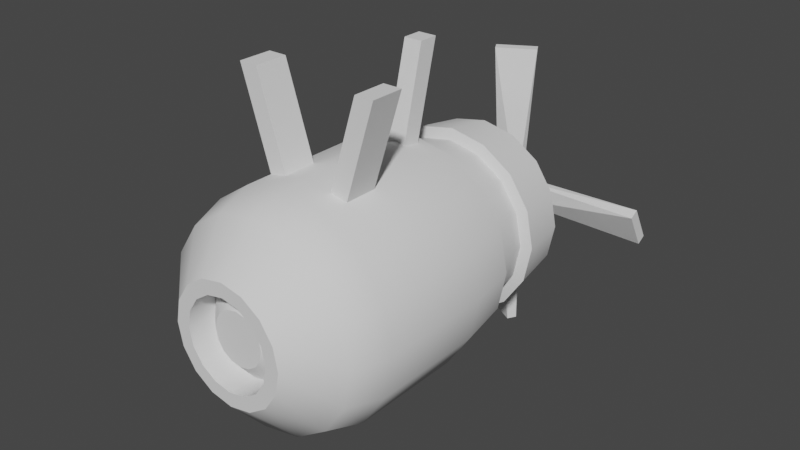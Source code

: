 # Source: engine_pod.blend  (saved by Blender 3.3.6; exported with 4.5.12 LTS)
import bpy
from mathutils import Matrix  # noqa: F401  (used for matrix-valued properties, if any)

bpy.ops.wm.read_factory_settings(use_empty=True)
scene = bpy.context.scene
scene.name = 'Scene'

# ---- collections
col_collection = bpy.data.collections.new('Collection'); scene.collection.children.link(col_collection)

# ---- node groups
ng_auto_smooth = bpy.data.node_groups.new('Auto Smooth', 'GeometryNodeTree')
_s = ng_auto_smooth.interface.new_socket(name='Geometry', in_out='OUTPUT', socket_type='NodeSocketGeometry')
_s = ng_auto_smooth.interface.new_socket(name='Geometry', in_out='INPUT', socket_type='NodeSocketGeometry')
_s = ng_auto_smooth.interface.new_socket(name='Angle', in_out='INPUT', socket_type='NodeSocketFloat')
_s.subtype = 'ANGLE'
_s.min_value = 0.0
_s.max_value = 3.142
ng_auto_smooth.is_modifier = True
_N = ng_auto_smooth.nodes; _L = ng_auto_smooth.links
n0 = _N.new('NodeGroupOutput'); n0.name = 'Group Output'; n0.location = (480, -100)
n1 = _N.new('NodeGroupInput'); n1.name = 'Group Input'; n1.location = (-420, -300)
n2 = _N.new('NodeGroupInput'); n2.name = 'Group Input.001'; n2.location = (-60, -100)
n3 = _N.new('GeometryNodeSetShadeSmooth'); n3.name = 'Set Shade Smooth'; n3.location = (120, -100)
n3.domain = 'EDGE'
n4 = _N.new('GeometryNodeSetShadeSmooth'); n4.name = 'Set Shade Smooth.001'; n4.location = (300, -100)
n5 = _N.new('GeometryNodeInputMeshEdgeAngle'); n5.name = 'Edge Angle'; n5.location = (-420, -220)
n6 = _N.new('GeometryNodeInputEdgeSmooth'); n6.name = 'Is Edge Smooth'; n6.location = (-60, -160)
n7 = _N.new('GeometryNodeInputShadeSmooth'); n7.name = 'Is Face Smooth'; n7.location = (-240, -340)
n8 = _N.new('FunctionNodeBooleanMath'); n8.name = 'Boolean Math'; n8.location = (-60, -220)
n9 = _N.new('FunctionNodeCompare'); n9.name = 'Compare'; n9.location = (-240, -180)
n9.operation = 'LESS_EQUAL'
_L.new(n5.outputs[0], n9.inputs[0])
_L.new(n4.outputs[0], n0.inputs[0])
_L.new(n1.outputs[1], n9.inputs[1])
_L.new(n9.outputs[0], n8.inputs[0])
_L.new(n7.outputs[0], n8.inputs[1])
_L.new(n2.outputs[0], n3.inputs[0])
_L.new(n6.outputs[0], n3.inputs[1])
_L.new(n3.outputs[0], n4.inputs[0])
_L.new(n8.outputs[0], n3.inputs[2])
n0.is_active_output = True

# ---- world
world_world = bpy.data.worlds.new('World'); scene.world = world_world
world_world.use_nodes = True; world_world.node_tree.nodes.clear()
_N = world_world.node_tree.nodes; _L = world_world.node_tree.links
n0 = _N.new('ShaderNodeOutputWorld'); n0.name = 'World Output'; n0.location = (300, 300)
n1 = _N.new('ShaderNodeBackground'); n1.name = 'Background'; n1.location = (10, 300)
n1.inputs[0].default_value = (0.05088, 0.05088, 0.05088, 1.0)
_L.new(n1.outputs[0], n0.inputs[0])
n0.is_active_output = True
world_world.color = (0.05088, 0.05088, 0.05088)
world_world.use_sun_shadow = False
world_world.sun_shadow_jitter_overblur = 0.0

# ---- meshes
me_circle = bpy.data.meshes.new('Circle')
me_circle.from_pydata([(7.087e-09, 0.5244, 1.035), (-0.2007, 0.4845, 1.035), (-0.3708, 0.3708, 1.035), (-0.4845, 0.2007, 1.035), (-0.5244, 3.991e-08, 1.035), (-0.4845, -0.2007, 1.035), (-0.3708, -0.3708, 1.035), (-0.2007, -0.4845, 1.035), (7.087e-09, -0.5244, 1.035), (0.2007, -0.4845, 1.035), (0.3708, -0.3708, 1.035), (0.4845, -0.2007, 1.035), (0.5244, 3.991e-08, 1.035), (0.4845, 0.2007, 1.035), (0.3708, 0.3708, 1.035), (0.2007, 0.4845, 1.035), (3.259e-09, 0.7813, -2.045), (-0.299, 0.7218, -2.045), (-0.5524, 0.5524, -2.045), (-0.7218, 0.299, -2.045), (-0.7813, -9.184e-08, -2.045), (-0.7218, -0.299, -2.045), (-0.5524, -0.5524, -2.045), (-0.299, -0.7218, -2.045), (3.259e-09, -0.7813, -2.045), (0.299, -0.7218, -2.045), (0.5524, -0.5524, -2.045), (0.7218, -0.299, -2.045), (0.7813, -9.184e-08, -2.045), (0.7218, 0.299, -2.045), (0.5524, 0.5524, -2.045), (0.299, 0.7218, -2.045), (-0.9239, -0.3827, 0.3837), (-0.9239, -0.3827, -0.6429), (-0.7071, -0.7071, -0.6429), (-0.7071, -0.7071, 0.3837), (0.9239, 0.3827, 0.3837), (0.9239, 0.3827, -0.6429), (0.7071, 0.7071, -0.6429), (0.7071, 0.7071, 0.3837), (-0.3827, -0.9239, -0.6429), (-0.3827, -0.9239, 0.3837), (0.3827, 0.9239, -0.6429), (0.3827, 0.9239, 0.3837), (0.0, -1.0, -0.6429), (0.0, -1.0, 0.3837), (0.0, 1.0, 0.3837), (0.0, 1.0, -0.6429), (-0.3827, 0.9239, -0.6429), (-0.3827, 0.9239, 0.3837), (0.3827, -0.9239, -0.6429), (0.3827, -0.9239, 0.3837), (-0.7071, 0.7071, -0.6429), (-0.7071, 0.7071, 0.3837), (0.7071, -0.7071, -0.6429), (0.7071, -0.7071, 0.3837), (-0.9239, 0.3827, -0.6429), (-0.9239, 0.3827, 0.3837), (0.9239, -0.3827, -0.6429), (0.9239, -0.3827, 0.3837), (-1.0, -2.81e-08, -0.6429), (-1.0, 1.677e-08, 0.3837), (1.0, -2.81e-08, -0.6429), (1.0, 1.677e-08, 0.3837), (-0.6318, -0.6318, 0.7092), (0.6318, 0.6318, 0.7092), (-0.3419, -0.8255, 0.7092), (0.3419, 0.8255, 0.7092), (2.191e-09, -0.8935, 0.7092), (-0.3419, 0.8255, 0.7092), (0.3419, -0.8255, 0.7092), (-0.6318, 0.6318, 0.7092), (0.6318, -0.6318, 0.7092), (-0.8255, 0.3419, 0.7092), (0.8255, -0.3419, 0.7092), (-0.8935, 3.045e-08, 0.7092), (0.8935, 3.045e-08, 0.7092), (-0.8255, -0.3419, 0.7092), (0.8255, 0.3419, 0.7092), (2.191e-09, 0.8935, 0.7092), (4.949e-09, 0.3991, 1.035), (-0.1527, 0.3688, 1.035), (-0.2822, 0.2822, 1.035), (-0.3688, 0.1527, 1.035), (-0.3991, 3.718e-08, 1.035), (-0.3688, -0.1527, 1.035), (-0.2822, -0.2822, 1.035), (-0.1527, -0.3688, 1.035), (4.949e-09, -0.3991, 1.035), (0.1527, -0.3688, 1.035), (0.2822, -0.2822, 1.035), (0.3688, -0.1527, 1.035), (0.3991, 3.718e-08, 1.035), (0.3688, 0.1527, 1.035), (0.2822, 0.2822, 1.035), (0.1527, 0.3688, 1.035), (1.509e-08, 0.2351, 0.9206), (-0.08998, 0.2172, 0.9206), (-0.1663, 0.1663, 0.9206), (-0.2172, 0.08998, 0.9206), (-0.2351, 4.562e-08, 0.9206), (-0.2172, -0.08998, 0.9206), (-0.1663, -0.1663, 0.9206), (-0.08998, -0.2172, 0.9206), (1.633e-08, -0.2351, 0.9206), (0.08998, -0.2172, 0.9206), (0.1663, -0.1663, 0.9206), (0.2172, -0.08998, 0.9206), (0.2351, 4.562e-08, 0.9206), (0.2172, 0.08998, 0.9206), (0.1663, 0.1663, 0.9206), (0.08998, 0.2172, 0.9206), (-0.1527, 0.3688, 0.7845), (1.259e-08, 0.3991, 0.7845), (-0.2822, 0.2822, 0.7845), (-0.3688, 0.1527, 0.7845), (-0.3991, 3.718e-08, 0.7845), (-0.3688, -0.1527, 0.7845), (-0.2822, -0.2822, 0.7845), (-0.1527, -0.3688, 0.7845), (1.259e-08, -0.3991, 0.7845), (0.1527, -0.3688, 0.7845), (0.2822, -0.2822, 0.7845), (0.3688, -0.1527, 0.7845), (0.3991, 3.718e-08, 0.7845), (0.3688, 0.1527, 0.7845), (0.2822, 0.2822, 0.7845), (0.1527, 0.3688, 0.7845), (7.178e-09, 0.6209, -2.045), (-0.2376, 0.5737, -2.045), (-0.4391, 0.4391, -2.045), (-0.5737, 0.2376, -2.045), (-0.6209, -9.516e-08, -2.045), (-0.5737, -0.2376, -2.045), (-0.4391, -0.4391, -2.045), (-0.2376, -0.5737, -2.045), (7.178e-09, -0.6209, -2.045), (0.2376, -0.5737, -2.045), (0.4391, -0.4391, -2.045), (0.5737, -0.2376, -2.045), (0.6209, -9.516e-08, -2.045), (0.5737, 0.2376, -2.045), (0.4391, 0.4391, -2.045), (0.2376, 0.5737, -2.045), (1.338e-08, 0.3671, -1.506), (-0.1405, 0.3391, -1.506), (-0.2595, 0.2595, -1.506), (-0.3391, 0.1405, -1.506), (-0.3671, -7.533e-08, -1.506), (-0.3391, -0.1405, -1.506), (-0.2595, -0.2595, -1.506), (-0.1405, -0.3391, -1.506), (1.338e-08, -0.3671, -1.506), (0.1405, -0.3391, -1.506), (0.2595, -0.2595, -1.506), (0.3391, -0.1405, -1.506), (0.3671, -7.533e-08, -1.506), (0.3391, 0.1405, -1.506), (0.2595, 0.2595, -1.506), (0.1405, 0.3391, -1.506), (-0.8565, -0.3548, -1.11), (-0.7892, -0.3269, -1.578), (0.8565, 0.3548, -1.11), (0.7892, 0.3269, -1.578), (1.086e-09, 0.9271, -1.11), (2.173e-09, 0.8542, -1.578), (-0.604, -0.604, -1.578), (-0.6556, -0.6556, -1.11), (0.604, 0.604, -1.578), (0.6556, 0.6556, -1.11), (-0.3269, -0.7892, -1.578), (-0.3548, -0.8565, -1.11), (0.3269, 0.7892, -1.578), (0.3548, 0.8565, -1.11), (2.173e-09, -0.8542, -1.578), (1.086e-09, -0.9271, -1.11), (-0.3269, 0.7892, -1.578), (-0.3548, 0.8565, -1.11), (0.3269, -0.7892, -1.578), (0.3548, -0.8565, -1.11), (-0.604, 0.604, -1.578), (-0.6556, 0.6556, -1.11), (0.604, -0.604, -1.578), (0.6556, -0.6556, -1.11), (-0.7892, 0.3269, -1.578), (-0.8565, 0.3548, -1.11), (0.7892, -0.3269, -1.578), (0.8565, -0.3548, -1.11), (-0.8542, -7.059e-08, -1.578), (-0.9271, -4.935e-08, -1.11), (0.8542, -7.059e-08, -1.578), (0.9271, -4.935e-08, -1.11), (-0.76, -0.3148, -1.137), (-0.7002, -0.29, -1.551), (0.76, 0.3148, -1.137), (0.7002, 0.29, -1.551), (2.014e-09, 0.8226, -1.137), (2.978e-09, 0.7579, -1.551), (-0.5359, -0.5359, -1.551), (-0.5817, -0.5817, -1.137), (0.5359, 0.5359, -1.551), (0.5817, 0.5817, -1.137), (-0.29, -0.7002, -1.551), (-0.3148, -0.76, -1.137), (0.29, 0.7002, -1.551), (0.3148, 0.76, -1.137), (2.978e-09, -0.7579, -1.551), (2.014e-09, -0.8226, -1.137), (-0.29, 0.7002, -1.551), (-0.3148, 0.76, -1.137), (0.29, -0.7002, -1.551), (0.3148, -0.76, -1.137), (-0.5359, 0.5359, -1.551), (-0.5817, 0.5817, -1.137), (0.5359, -0.5359, -1.551), (0.5817, -0.5817, -1.137), (-0.7002, 0.29, -1.551), (-0.76, 0.3148, -1.137), (0.7002, -0.29, -1.551), (0.76, -0.3148, -1.137), (-0.7579, -1.029e-07, -1.551), (-0.8226, -8.409e-08, -1.137), (0.7579, -1.029e-07, -1.551), (0.8226, -8.409e-08, -1.137)], [], [(166, 161, 21, 22), (168, 163, 29, 30), (170, 166, 22, 23), (172, 168, 30, 31), (174, 170, 23, 24), (176, 165, 16, 17), (165, 172, 31, 16), (178, 174, 24, 25), (180, 176, 17, 18), (182, 178, 25, 26), (184, 180, 18, 19), (186, 182, 26, 27), (188, 184, 19, 20), (190, 186, 27, 28), (161, 188, 20, 21), (163, 190, 28, 29), (78, 76, 63, 36), (36, 63, 62, 37), (77, 75, 61, 32), (32, 61, 60, 33), (76, 74, 59, 63), (63, 59, 58, 62), (75, 73, 57, 61), (61, 57, 56, 60), (74, 72, 55, 59), (59, 55, 54, 58), (73, 71, 53, 57), (57, 53, 52, 56), (72, 70, 51, 55), (55, 51, 50, 54), (71, 69, 49, 53), (53, 49, 48, 52), (70, 68, 45, 51), (51, 45, 44, 50), (79, 67, 43, 46), (46, 43, 42, 47), (69, 79, 46, 49), (49, 46, 47, 48), (68, 66, 41, 45), (45, 41, 40, 44), (67, 65, 39, 43), (43, 39, 38, 42), (66, 64, 35, 41), (41, 35, 34, 40), (65, 78, 36, 39), (39, 36, 37, 38), (64, 77, 32, 35), (35, 32, 33, 34), (6, 5, 77, 64), (14, 13, 78, 65), (7, 6, 64, 66), (15, 14, 65, 67), (8, 7, 66, 68), (1, 0, 79, 69), (0, 15, 67, 79), (9, 8, 68, 70), (2, 1, 69, 71), (10, 9, 70, 72), (3, 2, 71, 73), (11, 10, 72, 74), (4, 3, 73, 75), (12, 11, 74, 76), (5, 4, 75, 77), (13, 12, 76, 78), (4, 5, 85, 84), (88, 89, 121, 120), (12, 13, 93, 92), (5, 6, 86, 85), (13, 14, 94, 93), (6, 7, 87, 86), (14, 15, 95, 94), (7, 8, 88, 87), (0, 1, 81, 80), (15, 0, 80, 95), (8, 9, 89, 88), (1, 2, 82, 81), (9, 10, 90, 89), (2, 3, 83, 82), (10, 11, 91, 90), (3, 4, 84, 83), (11, 12, 92, 91), (81, 82, 114, 112), (89, 90, 122, 121), (82, 83, 115, 114), (90, 91, 123, 122), (83, 84, 116, 115), (91, 92, 124, 123), (84, 85, 117, 116), (92, 93, 125, 124), (85, 86, 118, 117), (93, 94, 126, 125), (86, 87, 119, 118), (94, 95, 127, 126), (87, 88, 120, 119), (80, 81, 112, 113), (95, 80, 113, 127), (97, 96, 113, 112), (98, 97, 112, 114), (99, 98, 114, 115), (100, 99, 115, 116), (101, 100, 116, 117), (102, 101, 117, 118), (103, 102, 118, 119), (104, 103, 119, 120), (105, 104, 120, 121), (106, 105, 121, 122), (107, 106, 122, 123), (108, 107, 123, 124), (109, 108, 124, 125), (110, 109, 125, 126), (111, 110, 126, 127), (96, 111, 127, 113), (97, 98, 99, 100, 101, 102, 103, 104, 105, 106, 107, 108, 109, 110, 111, 96), (27, 26, 138, 139), (20, 19, 131, 132), (28, 27, 139, 140), (21, 20, 132, 133), (29, 28, 140, 141), (22, 21, 133, 134), (30, 29, 141, 142), (23, 22, 134, 135), (31, 30, 142, 143), (24, 23, 135, 136), (17, 16, 128, 129), (16, 31, 143, 128), (25, 24, 136, 137), (18, 17, 129, 130), (26, 25, 137, 138), (19, 18, 130, 131), (141, 140, 156, 157), (134, 133, 149, 150), (142, 141, 157, 158), (135, 134, 150, 151), (143, 142, 158, 159), (136, 135, 151, 152), (129, 128, 144, 145), (128, 143, 159, 144), (137, 136, 152, 153), (130, 129, 145, 146), (138, 137, 153, 154), (131, 130, 146, 147), (139, 138, 154, 155), (132, 131, 147, 148), (140, 139, 155, 156), (133, 132, 148, 149), (145, 144, 159, 158, 157, 156, 155, 154, 153, 152, 151, 150, 149, 148, 147, 146), (37, 62, 191, 162), (180, 184, 216, 212), (33, 60, 189, 160), (173, 169, 201, 205), (62, 58, 187, 191), (185, 181, 213, 217), (60, 56, 185, 189), (170, 174, 206, 202), (58, 54, 183, 187), (182, 186, 218, 214), (56, 52, 181, 185), (175, 171, 203, 207), (54, 50, 179, 183), (187, 183, 215, 219), (52, 48, 177, 181), (165, 176, 208, 197), (50, 44, 175, 179), (184, 188, 220, 216), (47, 42, 173, 164), (177, 164, 196, 209), (48, 47, 164, 177), (189, 185, 217, 221), (44, 40, 171, 175), (172, 165, 197, 204), (42, 38, 169, 173), (186, 190, 222, 218), (40, 34, 167, 171), (164, 173, 205, 196), (38, 37, 162, 169), (161, 166, 198, 193), (34, 33, 160, 167), (191, 187, 219, 223), (168, 172, 204, 200), (183, 179, 211, 215), (171, 167, 199, 203), (178, 182, 214, 210), (162, 191, 223, 194), (166, 170, 202, 198), (181, 177, 209, 213), (190, 163, 195, 222), (169, 162, 194, 201), (176, 180, 212, 208), (160, 189, 221, 192), (163, 168, 200, 195), (179, 175, 207, 211), (188, 161, 193, 220), (167, 160, 192, 199), (174, 178, 210, 206)])
me_circle.polygons.foreach_set('use_smooth', [True] * 194)
_uv = me_circle.uv_layers.new(name='UVMap')
_uv.uv.foreach_set('vector', [0.0, 0.0, 0.0, 0.0, 0.0, 0.0, 0.0, 0.0, 0.0, 0.0, 0.0, 0.0, 0.0, 0.0, 0.0, 0.0, 0.0, 0.0, 0.0, 0.0, 0.0, 0.0, 0.0, 0.0, 0.0, 0.0, 0.0, 0.0, 0.0, 0.0, 0.0, 0.0, 0.0, 0.0, 0.0, 0.0, 0.0, 0.0, 0.0, 0.0, 0.0, 0.0, 0.0, 0.0, 0.0, 0.0, 0.0, 0.0, 0.0, 0.0, 0.0, 0.0, 0.0, 0.0, 0.0, 0.0, 0.0, 0.0, 0.0, 0.0, 0.0, 0.0, 0.0, 0.0, 0.0, 0.0, 0.0, 0.0, 0.0, 0.0, 0.0, 0.0, 0.0, 0.0, 0.0, 0.0, 0.0, 0.0, 0.0, 0.0, 0.0, 0.0, 0.0, 0.0, 0.0, 0.0, 0.0, 0.0, 0.0, 0.0, 0.0, 0.0, 0.0, 0.0, 0.0, 0.0, 0.0, 0.0, 0.0, 0.0, 0.0, 0.0, 0.0, 0.0, 0.0, 0.0, 0.0, 0.0, 0.0, 0.0, 0.0, 0.0, 0.0, 0.0, 0.0, 0.0, 0.0, 0.0, 0.0, 0.0, 0.0, 0.0, 0.0, 0.0, 0.0, 0.0, 0.0, 0.0, 0.0, 0.0, 0.0, 0.0, 0.0, 0.0, 0.0, 0.0, 0.0, 0.0, 0.0, 0.0, 0.0, 0.0, 0.0, 0.0, 0.0, 0.0, 0.0, 0.0, 0.0, 0.0, 0.0, 0.0, 0.0, 0.0, 0.0, 0.0, 0.0, 0.0, 0.0, 0.0, 0.0, 0.0, 0.0, 0.0, 0.0, 0.0, 0.0, 0.0, 0.0, 0.0, 0.0, 0.0, 0.0, 0.0, 0.0, 0.0, 0.0, 0.0, 0.0, 0.0, 0.0, 0.0, 0.0, 0.0, 0.0, 0.0, 0.0, 0.0, 0.0, 0.0, 0.0, 0.0, 0.0, 0.0, 0.0, 0.0, 0.0, 0.0, 0.0, 0.0, 0.0, 0.0, 0.0, 0.0, 0.0, 0.0, 0.0, 0.0, 0.0, 0.0, 0.0, 0.0, 0.0, 0.0, 0.0, 0.0, 0.0, 0.0, 0.0, 0.0, 0.0, 0.0, 0.0, 0.0, 0.0, 0.0, 0.0, 0.0, 0.0, 0.0, 0.0, 0.0, 0.0, 0.0, 0.0, 0.0, 0.0, 0.0, 0.0, 0.0, 0.0, 0.0, 0.0, 0.0, 0.0, 0.0, 0.0, 0.0, 0.0, 0.0, 0.0, 0.0, 0.0, 0.0, 0.0, 0.0, 0.0, 0.0, 0.0, 0.0, 0.0, 0.0, 0.0, 0.0, 0.0, 0.0, 0.0, 0.0, 0.0, 0.0, 0.0, 0.0, 0.0, 0.0, 0.0, 0.0, 0.0, 0.0, 0.0, 0.0, 0.0, 0.0, 0.0, 0.0, 0.0, 0.0, 0.0, 0.0, 0.0, 0.0, 0.0, 0.0, 0.0, 0.0, 0.0, 0.0, 0.0, 0.0, 0.0, 0.0, 0.0, 0.0, 0.0, 0.0, 0.0, 0.0, 0.0, 0.0, 0.0, 0.0, 0.0, 0.0, 0.0, 0.0, 0.0, 0.0, 0.0, 0.0, 0.0, 0.0, 0.0, 0.0, 0.0, 0.0, 0.0, 0.0, 0.0, 0.0, 0.0, 0.0, 0.0, 0.0, 0.0, 0.0, 0.0, 0.0, 0.0, 0.0, 0.0, 0.0, 0.0, 0.0, 0.0, 0.0, 0.0, 0.0, 0.0, 0.0, 0.0, 0.0, 0.0, 0.0, 0.0, 0.0, 0.0, 0.0, 0.0, 0.0, 0.0, 0.0, 0.0, 0.0, 0.0, 0.0, 0.0, 0.0, 0.0, 0.0, 0.0, 0.0, 0.0, 0.0, 0.0, 0.0, 0.0, 0.0, 0.0, 0.0, 0.0, 0.0, 0.0, 0.0, 0.0, 0.0, 0.0, 0.0, 0.0, 0.0, 0.0, 0.0, 0.0, 0.0, 0.0, 0.0, 0.0, 0.0, 0.0, 0.0, 0.0, 0.0, 0.0, 0.0, 0.0, 0.0, 0.0, 0.0, 0.0, 0.0, 0.0, 0.0, 0.0, 0.0, 0.0, 0.0, 0.0, 0.0, 0.0, 0.0, 0.0, 0.0, 0.0, 0.0, 0.0, 0.0, 0.0, 0.0, 0.0, 0.0, 0.0, 0.0, 0.0, 0.0, 0.0, 0.0, 0.0, 0.0, 0.0, 0.0, 0.0, 0.0, 0.0, 0.0, 0.0, 0.0, 0.0, 0.0, 0.0, 0.0, 0.0, 0.0, 0.0, 0.0, 0.0, 0.0, 0.0, 0.0, 0.0, 0.0, 0.0, 0.0, 0.0, 0.0, 0.0, 0.0, 0.0, 0.0, 0.0, 0.0, 0.0, 0.0, 0.0, 0.0, 0.0, 0.0, 0.0, 0.0, 0.0, 0.0, 0.0, 0.0, 0.0, 0.0, 0.0, 0.0, 0.0, 0.0, 0.0, 0.0, 0.0, 0.0, 0.0, 0.0, 0.0, 0.0, 0.0, 0.0, 0.0, 0.0, 0.0, 0.0, 0.0, 0.0, 0.0, 0.0, 0.0, 0.0, 0.0, 0.0, 0.0, 0.0, 0.0, 0.0, 0.0, 0.0, 0.0, 0.0, 0.0, 0.0, 0.0, 0.0, 0.0, 0.0, 0.0, 0.0, 0.0, 0.0, 0.0, 0.0, 0.0, 0.0, 0.0, 0.0, 0.0, 0.0, 0.0, 0.0, 0.0, 0.0, 0.0, 0.0, 0.0, 0.0, 0.0, 0.0, 0.0, 0.0, 0.0, 0.0, 0.0, 0.0, 0.0, 0.0, 0.0, 0.0, 0.0, 0.0, 0.0, 0.0, 0.0, 0.0, 0.0, 0.0, 0.0, 0.0, 0.0, 0.0, 0.0, 0.0, 0.0, 0.0, 0.0, 0.0, 0.0, 0.0, 0.0, 0.0, 0.0, 0.0, 0.0, 0.0, 0.0, 0.0, 0.0, 0.0, 0.0, 0.0, 0.0, 0.0, 0.0, 0.0, 0.0, 0.0, 0.0, 0.0, 0.0, 0.0, 0.0, 0.0, 0.0, 0.0, 0.0, 0.0, 0.0, 0.0, 0.0, 0.0, 0.0, 0.0, 0.0, 0.0, 0.0, 0.0, 0.0, 0.0, 0.0, 0.0, 0.0, 0.0, 0.0, 0.0, 0.0, 0.0, 0.0, 0.0, 0.0, 0.0, 0.0, 0.0, 0.0, 0.0, 0.0, 0.0, 0.0, 0.0, 0.0, 0.0, 0.0, 0.0, 0.0, 0.0, 0.0, 0.0, 0.0, 0.0, 0.0, 0.0, 0.0, 0.0, 0.0, 0.0, 0.0, 0.0, 0.0, 0.0, 0.0, 0.0, 0.0, 0.0, 0.0, 0.0, 0.0, 0.0, 0.0, 0.0, 0.0, 0.0, 0.0, 0.0, 0.0, 0.0, 0.0, 0.0, 0.0, 0.0, 0.0, 0.0, 0.0, 0.0, 0.0, 0.0, 0.0, 0.0, 0.0, 0.0, 0.0, 0.0, 0.0, 0.0, 0.0, 0.0, 0.0, 0.0, 0.0, 0.0, 0.0, 0.0, 0.0, 0.0, 0.0, 0.0, 0.0, 0.0, 0.0, 0.0, 0.0, 0.0, 0.0, 0.0, 0.0, 0.0, 0.0, 0.0, 0.0, 0.0, 0.0, 0.0, 0.0, 0.0, 0.0, 0.0, 0.0, 0.0, 0.0, 0.0, 0.0, 0.0, 0.0, 0.0, 0.0, 0.0, 0.0, 0.0, 0.0, 0.0, 0.0, 0.0, 0.0, 0.0, 0.0, 0.0, 0.0, 0.0, 0.0, 0.0, 0.0, 0.0, 0.0, 0.0, 0.0, 0.0, 0.0, 0.0, 0.0, 0.0, 0.0, 0.0, 0.0, 0.0, 0.0, 0.0, 0.0, 0.0, 0.0, 0.0, 0.0, 0.0, 0.0, 0.0, 0.0, 0.0, 0.0, 0.0, 0.0, 0.0, 0.0, 0.0, 0.0, 0.0, 0.0, 0.0, 0.0, 0.0, 0.0, 0.0, 0.0, 0.0, 0.0, 0.0, 0.0, 0.0, 0.0, 0.0, 0.0, 0.0, 0.0, 0.0, 0.0, 0.0, 0.0, 0.0, 0.0, 0.0, 0.0, 0.0, 0.0, 0.0, 0.0, 0.0, 0.0, 0.0, 0.0, 0.0, 0.0, 0.0, 0.0, 0.0, 0.0, 0.0, 0.0, 0.0, 0.0, 0.0, 0.0, 0.0, 0.0, 0.0, 0.0, 0.0, 0.0, 0.0, 0.0, 0.0, 0.0, 0.0, 0.0, 0.0, 0.0, 0.0, 0.0, 0.0, 0.0, 0.0, 0.0, 0.0, 0.0, 0.0, 0.0, 0.0, 0.0, 0.0, 0.0, 0.0, 0.0, 0.0, 0.0, 0.0, 0.0, 0.0, 0.0, 0.0, 0.0, 0.0, 0.0, 0.0, 0.0, 0.0, 0.0, 0.0, 0.0, 0.0, 0.0, 0.0, 0.0, 0.0, 0.0, 0.0, 0.0, 0.0, 0.0, 0.0, 0.0, 0.0, 0.0, 0.0, 0.0, 0.0, 0.0, 0.0, 0.0, 0.0, 0.0, 0.0, 0.0, 0.0, 0.0, 0.0, 0.0, 0.0, 0.0, 0.0, 0.0, 0.0, 0.0, 0.0, 0.0, 0.0, 0.0, 0.0, 0.0, 0.0, 0.0, 0.0, 0.0, 0.0, 0.0, 0.0, 0.0, 0.0, 0.0, 0.0, 0.0, 0.0, 0.0, 0.0, 0.0, 0.0, 0.0, 0.0, 0.0, 0.0, 0.0, 0.0, 0.0, 0.0, 0.0, 0.0, 0.0, 0.0, 0.0, 0.0, 0.0, 0.0, 0.0, 0.0, 0.0, 0.0, 0.0, 0.0, 0.0, 0.0, 0.0, 0.0, 0.0, 0.0, 0.0, 0.0, 0.0, 0.0, 0.0, 0.0, 0.0, 0.0, 0.0, 0.0, 0.0, 0.0, 0.0, 0.0, 0.0, 0.0, 0.0, 0.0, 0.0, 0.0, 0.0, 0.0, 0.0, 0.0, 0.0, 0.0, 0.0, 0.0, 0.0, 0.0, 0.0, 0.0, 0.0, 0.0, 0.0, 0.0, 0.0, 0.0, 0.0, 0.0, 0.0, 0.0, 0.0, 0.0, 0.0, 0.0, 0.0, 0.0, 0.0, 0.0, 0.0, 0.0, 0.0, 0.0, 0.0, 0.0, 0.0, 0.0, 0.0, 0.0, 0.0, 0.0, 0.0, 0.0, 0.0, 0.0, 0.0, 0.0, 0.0, 0.0, 0.0, 0.0, 0.0, 0.0, 0.0, 0.0, 0.0, 0.0, 0.0, 0.0, 0.0, 0.0, 0.0, 0.0, 0.0, 0.0, 0.0, 0.0, 0.0, 0.0, 0.0, 0.0, 0.0, 0.0, 0.0, 0.0, 0.0, 0.0, 0.0, 0.0, 0.0, 0.0, 0.0, 0.0, 0.0, 0.0, 0.0, 0.0, 0.0, 0.0, 0.0, 0.0, 0.0, 0.0, 0.0, 0.0, 0.0, 0.0, 0.0, 0.0, 0.0, 0.0, 0.0, 0.0, 0.0, 0.0, 0.0, 0.0, 0.0, 0.0, 0.0, 0.0, 0.0, 0.0, 0.0, 0.0, 0.0, 0.0, 0.0, 0.0, 0.0, 0.0, 0.0, 0.0, 0.0, 0.0, 0.0, 0.0, 0.0, 0.0, 0.0, 0.0, 0.0, 0.0, 0.0, 0.0, 0.0, 0.0, 0.0, 0.0, 0.0, 0.0, 0.0, 0.0, 0.0, 0.0, 0.0, 0.0, 0.0, 0.0, 0.0, 0.0, 0.0, 0.0, 0.0, 0.0, 0.0, 0.0, 0.0, 0.0, 0.0, 0.0, 0.0, 0.0, 0.0, 0.0, 0.0, 0.0, 0.0, 0.0, 0.0, 0.0, 0.0, 0.0, 0.0, 0.0, 0.0, 0.0, 0.0, 0.0, 0.0, 0.0, 0.0, 0.0, 0.0, 0.0, 0.0, 0.0, 0.0, 0.0, 0.0, 0.0, 0.0, 0.0, 0.0, 0.0, 0.0, 0.0, 0.0, 0.0, 0.0, 0.0, 0.0, 0.0, 0.0, 0.0, 0.0, 0.0, 0.0, 0.0, 0.0, 0.0, 0.0, 0.0, 0.0, 0.0, 0.0, 0.0, 0.0, 0.0, 0.0, 0.0, 0.0, 0.0, 0.0, 0.0, 0.0, 0.0, 0.0, 0.0, 0.0, 0.0, 0.0, 0.0, 0.0, 0.0, 0.0, 0.0, 0.0, 0.0, 0.0, 0.0, 0.0, 0.0, 0.0, 0.0, 0.0, 0.0, 0.0, 0.0, 0.0, 0.0, 0.0, 0.0, 0.0, 0.0, 0.0, 0.0, 0.0, 0.0, 0.0, 0.0, 0.0, 0.0, 0.0, 0.0, 0.0, 0.0, 0.0, 0.0, 0.0, 0.0, 0.0, 0.0, 0.0, 0.0, 0.0, 0.0, 0.0, 0.0, 0.0, 0.0, 0.0, 0.0, 0.0, 0.0, 0.0, 0.0, 0.0, 0.0, 0.0, 0.0, 0.0, 0.0, 0.0, 0.0, 0.0, 0.0, 0.0, 0.0, 0.0, 0.0, 0.0, 0.0, 0.0, 0.0, 0.0, 0.0, 0.0, 0.0, 0.0, 0.0, 0.0, 0.0, 0.0, 0.0, 0.0, 0.0, 0.0, 0.0, 0.0, 0.0, 0.0, 0.0, 0.0, 0.0, 0.0, 0.0, 0.0, 0.0, 0.0, 0.0, 0.0, 0.0, 0.0, 0.0, 0.0, 0.0, 0.0, 0.0, 0.0, 0.0, 0.0, 0.0, 0.0, 0.0, 0.0, 0.0, 0.0, 0.0, 0.0, 0.0, 0.0, 0.0, 0.0, 0.0, 0.0, 0.0, 0.0, 0.0, 0.0, 0.0, 0.0, 0.0, 0.0, 0.0, 0.0, 0.0, 0.0, 0.0, 0.0, 0.0, 0.0, 0.0, 0.0, 0.0, 0.0, 0.0, 0.0, 0.0, 0.0, 0.0, 0.0, 0.0, 0.0, 0.0, 0.0, 0.0, 0.0, 0.0, 0.0, 0.0, 0.0, 0.0, 0.0, 0.0, 0.0, 0.0, 0.0, 0.0, 0.0, 0.0, 0.0, 0.0, 0.0, 0.0, 0.0, 0.0, 0.0, 0.0, 0.0, 0.0, 0.0, 0.0, 0.0, 0.0, 0.0, 0.0, 0.0, 0.0, 0.0, 0.0, 0.0, 0.0, 0.0, 0.0, 0.0, 0.0, 0.0, 0.0, 0.0, 0.0, 0.0, 0.0, 0.0, 0.0, 0.0, 0.0, 0.0, 0.0, 0.0, 0.0, 0.0, 0.0, 0.0, 0.0, 0.0, 0.0, 0.0, 0.0, 0.0, 0.0, 0.0, 0.0, 0.0, 0.0, 0.0, 0.0, 0.0, 0.0, 0.0, 0.0, 0.0, 0.0, 0.0, 0.0, 0.0, 0.0, 0.0, 0.0, 0.0, 0.0, 0.0, 0.0, 0.0, 0.0, 0.0, 0.0, 0.0, 0.0, 0.0, 0.0, 0.0, 0.0, 0.0, 0.0, 0.0, 0.0, 0.0, 0.0, 0.0, 0.0, 0.0, 0.0, 0.0, 0.0, 0.0, 0.0, 0.0, 0.0, 0.0, 0.0, 0.0, 0.0, 0.0, 0.0, 0.0, 0.0, 0.0, 0.0, 0.0, 0.0, 0.0, 0.0, 0.0, 0.0, 0.0, 0.0, 0.0, 0.0, 0.0, 0.0, 0.0, 0.0, 0.0, 0.0, 0.0, 0.0, 0.0, 0.0, 0.0, 0.0, 0.0, 0.0, 0.0, 0.0, 0.0, 0.0, 0.0, 0.0, 0.0, 0.0, 0.0, 0.0, 0.0, 0.0, 0.0, 0.0, 0.0, 0.0, 0.0, 0.0, 0.0, 0.0, 0.0, 0.0, 0.0, 0.0, 0.0, 0.0, 0.0, 0.0, 0.0, 0.0, 0.0, 0.0, 0.0, 0.0, 0.0, 0.0, 0.0, 0.0, 0.0, 0.0, 0.0, 0.0, 0.0, 0.0, 0.0, 0.0, 0.0, 0.0, 0.0, 0.0, 0.0, 0.0, 0.0, 0.0, 0.0, 0.0, 0.0, 0.0, 0.0, 0.0, 0.0, 0.0, 0.0, 0.0, 0.0, 0.0, 0.0, 0.0, 0.0, 0.0, 0.0, 0.0, 0.0, 0.0, 0.0, 0.0, 0.0, 0.0, 0.0, 0.0, 0.0, 0.0, 0.0, 0.0, 0.0, 0.0, 0.0, 0.0, 0.0, 0.0, 0.0, 0.0])
_ca = me_circle.color_attributes.new('Col', 'BYTE_COLOR', 'CORNER')
_ca.data.foreach_set('color', [0.0, 0.0, 0.0, 1.0, 0.0, 0.0, 0.0, 1.0, 0.0, 0.0, 0.0, 1.0, 0.0, 0.0, 0.0, 1.0, 0.0, 0.0, 0.0, 1.0, 0.0, 0.0, 0.0, 1.0, 0.0, 0.0, 0.0, 1.0, 0.0, 0.0, 0.0, 1.0, 0.0, 0.0, 0.0, 1.0, 0.0, 0.0, 0.0, 1.0, 0.0, 0.0, 0.0, 1.0, 0.0, 0.0, 0.0, 1.0, 0.0, 0.0, 0.0, 1.0, 0.0, 0.0, 0.0, 1.0, 0.0, 0.0, 0.0, 1.0, 0.0, 0.0, 0.0, 1.0, 0.0, 0.0, 0.0, 1.0, 0.0, 0.0, 0.0, 1.0, 0.0, 0.0, 0.0, 1.0, 0.0, 0.0, 0.0, 1.0, 0.0, 0.0, 0.0, 1.0, 0.0, 0.0, 0.0, 1.0, 0.0, 0.0, 0.0, 1.0, 0.0, 0.0, 0.0, 1.0, 0.0, 0.0, 0.0, 1.0, 0.0, 0.0, 0.0, 1.0, 0.0, 0.0, 0.0, 1.0, 0.0, 0.0, 0.0, 1.0, 0.0, 0.0, 0.0, 1.0, 0.0, 0.0, 0.0, 1.0, 0.0, 0.0, 0.0, 1.0, 0.0, 0.0, 0.0, 1.0, 0.0, 0.0, 0.0, 1.0, 0.0, 0.0, 0.0, 1.0, 0.0, 0.0, 0.0, 1.0, 0.0, 0.0, 0.0, 1.0, 0.0, 0.0, 0.0, 1.0, 0.0, 0.0, 0.0, 1.0, 0.0, 0.0, 0.0, 1.0, 0.0, 0.0, 0.0, 1.0, 0.0, 0.0, 0.0, 1.0, 0.0, 0.0, 0.0, 1.0, 0.0, 0.0, 0.0, 1.0, 0.0, 0.0, 0.0, 1.0, 0.0, 0.0, 0.0, 1.0, 0.0, 0.0, 0.0, 1.0, 0.0, 0.0, 0.0, 1.0, 0.0, 0.0, 0.0, 1.0, 0.0, 0.0, 0.0, 1.0, 0.0, 0.0, 0.0, 1.0, 0.0, 0.0, 0.0, 1.0, 0.0, 0.0, 0.0, 1.0, 0.0, 0.0, 0.0, 1.0, 0.0, 0.0, 0.0, 1.0, 0.0, 0.0, 0.0, 1.0, 0.0, 0.0, 0.0, 1.0, 0.0, 0.0, 0.0, 1.0, 0.0, 0.0, 0.0, 1.0, 0.0, 0.0, 0.0, 1.0, 0.0, 0.0, 0.0, 1.0, 0.0, 0.0, 0.0, 1.0, 0.0, 0.0, 0.0, 1.0, 0.0, 0.0, 0.0, 1.0, 0.0, 0.0, 0.0, 1.0, 0.0, 0.0, 0.0, 1.0, 0.0, 0.0, 0.0, 1.0, 0.0, 0.0, 0.0, 1.0, 0.0, 0.0, 0.0, 1.0, 0.0, 0.0, 0.0, 1.0, 0.0, 0.0, 0.0, 1.0, 0.0, 0.0, 0.0, 1.0, 0.0, 0.0, 0.0, 1.0, 0.0, 0.0, 0.0, 1.0, 0.0, 0.0, 0.0, 1.0, 0.0, 0.0, 0.0, 1.0, 0.0, 0.0, 0.0, 1.0, 0.0, 0.0, 0.0, 1.0, 0.0, 0.0, 0.0, 1.0, 0.0, 0.0, 0.0, 1.0, 0.0, 0.0, 0.0, 1.0, 0.0, 0.0, 0.0, 1.0, 0.0, 0.0, 0.0, 1.0, 0.0, 0.0, 0.0, 1.0, 0.0, 0.0, 0.0, 1.0, 0.0, 0.0, 0.0, 1.0, 0.0, 0.0, 0.0, 1.0, 0.0, 0.0, 0.0, 1.0, 0.0, 0.0, 0.0, 1.0, 0.0, 0.0, 0.0, 1.0, 0.0, 0.0, 0.0, 1.0, 0.0, 0.0, 0.0, 1.0, 0.0, 0.0, 0.0, 1.0, 0.0, 0.0, 0.0, 1.0, 0.0, 0.0, 0.0, 1.0, 0.0, 0.0, 0.0, 1.0, 0.0, 0.0, 0.0, 1.0, 0.0, 0.0, 0.0, 1.0, 0.0, 0.0, 0.0, 1.0, 0.0, 0.0, 0.0, 1.0, 0.0, 0.0, 0.0, 1.0, 0.0, 0.0, 0.0, 1.0, 0.0, 0.0, 0.0, 1.0, 0.0, 0.0, 0.0, 1.0, 0.0, 0.0, 0.0, 1.0, 0.0, 0.0, 0.0, 1.0, 0.0, 0.0, 0.0, 1.0, 0.0, 0.0, 0.0, 1.0, 0.0, 0.0, 0.0, 1.0, 0.0, 0.0, 0.0, 1.0, 0.0, 0.0, 0.0, 1.0, 0.0, 0.0, 0.0, 1.0, 0.0, 0.0, 0.0, 1.0, 0.0, 0.0, 0.0, 1.0, 0.0, 0.0, 0.0, 1.0, 0.0, 0.0, 0.0, 1.0, 0.0, 0.0, 0.0, 1.0, 0.0, 0.0, 0.0, 1.0, 0.0, 0.0, 0.0, 1.0, 0.0, 0.0, 0.0, 1.0, 0.0, 0.0, 0.0, 1.0, 0.0, 0.0, 0.0, 1.0, 0.0, 0.0, 0.0, 1.0, 0.0, 0.0, 0.0, 1.0, 0.0, 0.0, 0.0, 1.0, 0.0, 0.0, 0.0, 1.0, 0.0, 0.0, 0.0, 1.0, 0.0, 0.0, 0.0, 1.0, 0.0, 0.0, 0.0, 1.0, 0.0, 0.0, 0.0, 1.0, 0.0, 0.0, 0.0, 1.0, 0.0, 0.0, 0.0, 1.0, 0.0, 0.0, 0.0, 1.0, 0.0, 0.0, 0.0, 1.0, 0.0, 0.0, 0.0, 1.0, 0.0, 0.0, 0.0, 1.0, 0.0, 0.0, 0.0, 1.0, 0.0, 0.0, 0.0, 1.0, 0.0, 0.0, 0.0, 1.0, 0.0, 0.0, 0.0, 1.0, 0.0, 0.0, 0.0, 1.0, 0.0, 0.0, 0.0, 1.0, 0.0, 0.0, 0.0, 1.0, 0.0, 0.0, 0.0, 1.0, 0.0, 0.0, 0.0, 1.0, 0.0, 0.0, 0.0, 1.0, 0.0, 0.0, 0.0, 1.0, 0.0, 0.0, 0.0, 1.0, 0.0, 0.0, 0.0, 1.0, 0.0, 0.0, 0.0, 1.0, 0.0, 0.0, 0.0, 1.0, 0.0, 0.0, 0.0, 1.0, 0.0, 0.0, 0.0, 1.0, 0.0, 0.0, 0.0, 1.0, 0.0, 0.0, 0.0, 1.0, 0.0, 0.0, 0.0, 1.0, 0.0, 0.0, 0.0, 1.0, 0.0, 0.0, 0.0, 1.0, 0.0, 0.0, 0.0, 1.0, 0.0, 0.0, 0.0, 1.0, 0.0, 0.0, 0.0, 1.0, 0.0, 0.0, 0.0, 1.0, 0.0, 0.0, 0.0, 1.0, 0.0, 0.0, 0.0, 1.0, 0.0, 0.0, 0.0, 1.0, 0.0, 0.0, 0.0, 1.0, 0.0, 0.0, 0.0, 1.0, 0.0, 0.0, 0.0, 1.0, 0.0, 0.0, 0.0, 1.0, 0.0, 0.0, 0.0, 1.0, 0.0, 0.0, 0.0, 1.0, 0.0, 0.0, 0.0, 1.0, 0.0, 0.0, 0.0, 1.0, 0.0, 0.0, 0.0, 1.0, 0.0, 0.0, 0.0, 1.0, 0.0, 0.0, 0.0, 1.0, 0.0, 0.0, 0.0, 1.0, 0.0, 0.0, 0.0, 1.0, 0.0, 0.0, 0.0, 1.0, 0.0, 0.0, 0.0, 1.0, 0.0, 0.0, 0.0, 1.0, 0.0, 0.0, 0.0, 1.0, 0.0, 0.0, 0.0, 1.0, 0.0, 0.0, 0.0, 1.0, 0.0, 0.0, 0.0, 1.0, 0.0, 0.0, 0.0, 1.0, 0.0, 0.0, 0.0, 1.0, 0.0, 0.0, 0.0, 1.0, 0.0, 0.0, 0.0, 1.0, 0.0, 0.0, 0.0, 1.0, 0.0, 0.0, 0.0, 1.0, 0.0, 0.0, 0.0, 1.0, 0.0, 0.0, 0.0, 1.0, 0.0, 0.0, 0.0, 1.0, 0.0, 0.0, 0.0, 1.0, 0.0, 0.0, 0.0, 1.0, 0.0, 0.0, 0.0, 1.0, 0.0, 0.0, 0.0, 1.0, 0.0, 0.0, 0.0, 1.0, 0.0, 0.0, 0.0, 1.0, 0.0, 0.0, 0.0, 1.0, 0.0, 0.0, 0.0, 1.0, 0.0, 0.0, 0.0, 1.0, 0.0, 0.0, 0.0, 1.0, 0.0, 0.0, 0.0, 1.0, 0.0, 0.0, 0.0, 1.0, 0.0, 0.0, 0.0, 1.0, 0.0, 0.0, 0.0, 1.0, 0.0, 0.0, 0.0, 1.0, 0.0, 0.0, 0.0, 1.0, 0.0, 0.0, 0.0, 1.0, 0.0, 0.0, 0.0, 1.0, 0.0, 0.0, 0.0, 1.0, 0.0, 0.0, 0.0, 1.0, 0.0, 0.0, 0.0, 1.0, 0.0, 0.0, 0.0, 1.0, 0.0, 0.0, 0.0, 1.0, 0.0, 0.0, 0.0, 1.0, 0.0, 0.0, 0.0, 1.0, 0.0, 0.0, 0.0, 1.0, 0.0, 0.0, 0.0, 1.0, 0.0, 0.0, 0.0, 1.0, 0.0, 0.0, 0.0, 1.0, 0.0, 0.0, 0.0, 1.0, 0.0, 0.0, 0.0, 1.0, 0.0, 0.0, 0.0, 1.0, 0.0, 0.0, 0.0, 1.0, 0.0, 0.0, 0.0, 1.0, 0.0, 0.0, 0.0, 1.0, 0.0, 0.0, 0.0, 1.0, 0.0, 0.0, 0.0, 1.0, 0.0, 0.0, 0.0, 1.0, 0.0, 0.0, 0.0, 1.0, 0.0, 0.0, 0.0, 1.0, 0.0, 0.0, 0.0, 1.0, 0.0, 0.0, 0.0, 1.0, 0.0, 0.0, 0.0, 1.0, 0.0, 0.0, 0.0, 1.0, 0.0, 0.0, 0.0, 1.0, 0.0, 0.0, 0.0, 1.0, 0.0, 0.0, 0.0, 1.0, 0.0, 0.0, 0.0, 1.0, 0.0, 0.0, 0.0, 1.0, 0.0, 0.0, 0.0, 1.0, 0.0, 0.0, 0.0, 1.0, 0.0, 0.0, 0.0, 1.0, 0.0, 0.0, 0.0, 1.0, 0.0, 0.0, 0.0, 1.0, 0.0, 0.0, 0.0, 1.0, 0.0, 0.0, 0.0, 1.0, 0.0, 0.0, 0.0, 1.0, 0.0, 0.0, 0.0, 1.0, 0.0, 0.0, 0.0, 1.0, 0.0, 0.0, 0.0, 1.0, 0.0, 0.0, 0.0, 1.0, 0.0, 0.0, 0.0, 1.0, 0.0, 0.0, 0.0, 1.0, 0.0, 0.0, 0.0, 1.0, 0.0, 0.0, 0.0, 1.0, 0.0, 0.0, 0.0, 1.0, 0.0, 0.0, 0.0, 1.0, 0.0, 0.0, 0.0, 1.0, 0.0, 0.0, 0.0, 1.0, 0.0, 0.0, 0.0, 1.0, 0.0, 0.0, 0.0, 1.0, 0.0, 0.0, 0.0, 1.0, 0.0, 0.0, 0.0, 1.0, 0.0, 0.0, 0.0, 1.0, 0.0, 0.0, 0.0, 1.0, 0.0, 0.0, 0.0, 1.0, 0.0, 0.0, 0.0, 1.0, 0.0, 0.0, 0.0, 1.0, 0.0, 0.0, 0.0, 1.0, 0.0, 0.0, 0.0, 1.0, 0.0, 0.0, 0.0, 1.0, 0.0, 0.0, 0.0, 1.0, 0.0, 0.0, 0.0, 1.0, 0.0, 0.0, 0.0, 1.0, 0.0, 0.0, 0.0, 1.0, 0.0, 0.0, 0.0, 1.0, 0.0, 0.0, 0.0, 1.0, 0.0, 0.0, 0.0, 1.0, 0.0, 0.0, 0.0, 1.0, 0.0, 0.0, 0.0, 1.0, 0.0, 0.0, 0.0, 1.0, 0.0, 0.0, 0.0, 1.0, 0.0, 0.0, 0.0, 1.0, 0.0, 0.0, 0.0, 1.0, 0.0, 0.0, 0.0, 1.0, 0.0, 0.0, 0.0, 1.0, 0.0, 0.0, 0.0, 1.0, 0.0, 0.0, 0.0, 1.0, 0.0, 0.0, 0.0, 1.0, 0.0, 0.0, 0.0, 1.0, 0.0, 0.0, 0.0, 1.0, 0.0, 0.0, 0.0, 1.0, 0.0, 0.0, 0.0, 1.0, 0.0, 0.0, 0.0, 1.0, 0.0, 0.0, 0.0, 1.0, 0.0, 0.0, 0.0, 1.0, 0.0, 0.0, 0.0, 1.0, 0.0, 0.0, 0.0, 1.0, 0.0, 0.0, 0.0, 1.0, 0.0, 0.0, 0.0, 1.0, 0.0, 0.0, 0.0, 1.0, 0.0, 0.0, 0.0, 1.0, 0.0, 0.0, 0.0, 1.0, 0.0, 0.0, 0.0, 1.0, 0.0, 0.0, 0.0, 1.0, 0.0, 0.0, 0.0, 1.0, 0.0, 0.0, 0.0, 1.0, 0.0, 0.0, 0.0, 1.0, 0.0, 0.0, 0.0, 1.0, 0.0, 0.0, 0.0, 1.0, 0.0, 0.0, 0.0, 1.0, 0.0, 0.0, 0.0, 1.0, 0.0, 0.0, 0.0, 1.0, 0.0, 0.0, 0.0, 1.0, 0.0, 0.0, 0.0, 1.0, 0.0, 0.0, 0.0, 1.0, 0.0, 0.0, 0.0, 1.0, 0.0, 0.0, 0.0, 1.0, 0.0, 0.0, 0.0, 1.0, 0.0, 0.0, 0.0, 1.0, 0.0, 0.0, 0.0, 1.0, 0.0, 0.0, 0.0, 1.0, 0.0, 0.0, 0.0, 1.0, 0.0, 0.0, 0.0, 1.0, 0.0, 0.0, 0.0, 1.0, 0.0, 0.0, 0.0, 1.0, 0.0, 0.0, 0.0, 1.0, 0.0, 0.0, 0.0, 1.0, 0.0, 0.0, 0.0, 1.0, 0.0, 0.0, 0.0, 1.0, 0.0, 0.0, 0.0, 1.0, 0.0, 0.0, 0.0, 1.0, 0.0, 0.0, 0.0, 1.0, 0.0, 0.0, 0.0, 1.0, 0.0, 0.0, 0.0, 1.0, 0.0, 0.0, 0.0, 1.0, 0.0, 0.0, 0.0, 1.0, 0.0, 0.0, 0.0, 1.0, 0.0, 0.0, 0.0, 1.0, 0.0, 0.0, 0.0, 1.0, 0.0, 0.0, 0.0, 1.0, 0.0, 0.0, 0.0, 1.0, 0.0, 0.0, 0.0, 1.0, 0.0, 0.0, 0.0, 1.0, 0.0, 0.0, 0.0, 1.0, 0.0, 0.0, 0.0, 1.0, 0.0, 0.0, 0.0, 1.0, 0.0, 0.0, 0.0, 1.0, 0.0, 0.0, 0.0, 1.0, 0.0, 0.0, 0.0, 1.0, 0.0, 0.0, 0.0, 1.0, 0.0, 0.0, 0.0, 1.0, 0.0, 0.0, 0.0, 1.0, 0.0, 0.0, 0.0, 1.0, 0.0, 0.0, 0.0, 1.0, 0.0, 0.0, 0.0, 1.0, 0.0, 0.0, 0.0, 1.0, 0.0, 0.0, 0.0, 1.0, 0.0, 0.0, 0.0, 1.0, 0.0, 0.0, 0.0, 1.0, 0.0, 0.0, 0.0, 1.0, 0.0, 0.0, 0.0, 1.0, 0.0, 0.0, 0.0, 1.0, 0.0, 0.0, 0.0, 1.0, 0.0, 0.0, 0.0, 1.0, 0.0, 0.0, 0.0, 1.0, 0.0, 0.0, 0.0, 1.0, 0.0, 0.0, 0.0, 1.0, 0.0, 0.0, 0.0, 1.0, 0.0, 0.0, 0.0, 1.0, 0.0, 0.0, 0.0, 1.0, 0.0, 0.0, 0.0, 1.0, 0.0, 0.0, 0.0, 1.0, 0.0, 0.0, 0.0, 1.0, 0.0, 0.0, 0.0, 1.0, 0.0, 0.0, 0.0, 1.0, 0.0, 0.0, 0.0, 1.0, 0.0, 0.0, 0.0, 1.0, 0.0, 0.0, 0.0, 1.0, 0.0, 0.0, 0.0, 1.0, 0.0, 0.0, 0.0, 1.0, 0.0, 0.0, 0.0, 1.0, 0.0, 0.0, 0.0, 1.0, 0.0, 0.0, 0.0, 1.0, 0.0, 0.0, 0.0, 1.0, 0.0, 0.0, 0.0, 1.0, 0.0, 0.0, 0.0, 1.0, 0.0, 0.0, 0.0, 1.0, 0.0, 0.0, 0.0, 1.0, 0.0, 0.0, 0.0, 1.0, 0.0, 0.0, 0.0, 1.0, 0.0, 0.0, 0.0, 1.0, 0.0, 0.0, 0.0, 1.0, 0.0, 0.0, 0.0, 1.0, 0.0, 0.0, 0.0, 1.0, 0.0, 0.0, 0.0, 1.0, 0.0, 0.0, 0.0, 1.0, 0.0, 0.0, 0.0, 1.0, 0.0, 0.0, 0.0, 1.0, 0.0, 0.0, 0.0, 1.0, 0.0, 0.0, 0.0, 1.0, 0.0, 0.0, 0.0, 1.0, 0.0, 0.0, 0.0, 1.0, 0.0, 0.0, 0.0, 1.0, 0.0, 0.0, 0.0, 1.0, 0.0, 0.0, 0.0, 1.0, 0.0, 0.0, 0.0, 1.0, 0.0, 0.0, 0.0, 1.0, 0.0, 0.0, 0.0, 1.0, 0.0, 0.0, 0.0, 1.0, 0.0, 0.0, 0.0, 1.0, 0.0, 0.0, 0.0, 1.0, 0.0, 0.0, 0.0, 1.0, 0.0, 0.0, 0.0, 1.0, 0.0, 0.0, 0.0, 1.0, 0.0, 0.0, 0.0, 1.0, 0.0, 0.0, 0.0, 1.0, 0.0, 0.0, 0.0, 1.0, 0.0, 0.0, 0.0, 1.0, 0.0, 0.0, 0.0, 1.0, 0.0, 0.0, 0.0, 1.0, 0.0, 0.0, 0.0, 1.0, 0.0, 0.0, 0.0, 1.0, 0.0, 0.0, 0.0, 1.0, 0.0, 0.0, 0.0, 1.0, 0.0, 0.0, 0.0, 1.0, 0.0, 0.0, 0.0, 1.0, 0.0, 0.0, 0.0, 1.0, 0.0, 0.0, 0.0, 1.0, 0.0, 0.0, 0.0, 1.0, 0.0, 0.0, 0.0, 1.0, 0.0, 0.0, 0.0, 1.0, 0.0, 0.0, 0.0, 1.0, 0.0, 0.0, 0.0, 1.0, 0.0, 0.0, 0.0, 1.0, 0.0, 0.0, 0.0, 1.0, 0.0, 0.0, 0.0, 1.0, 0.0, 0.0, 0.0, 1.0, 0.0, 0.0, 0.0, 1.0, 0.0, 0.0, 0.0, 1.0, 0.0, 0.0, 0.0, 1.0, 0.0, 0.0, 0.0, 1.0, 0.0, 0.0, 0.0, 1.0, 0.0, 0.0, 0.0, 1.0, 0.0, 0.0, 0.0, 1.0, 0.0, 0.0, 0.0, 1.0, 0.0, 0.0, 0.0, 1.0, 0.0, 0.0, 0.0, 1.0, 0.0, 0.0, 0.0, 1.0, 0.0, 0.0, 0.0, 1.0, 0.0, 0.0, 0.0, 1.0, 0.0, 0.0, 0.0, 1.0, 0.0, 0.0, 0.0, 1.0, 0.0, 0.0, 0.0, 1.0, 0.0, 0.0, 0.0, 1.0, 0.0, 0.0, 0.0, 1.0, 0.0, 0.0, 0.0, 1.0, 0.0, 0.0, 0.0, 1.0, 0.0, 0.0, 0.0, 1.0, 0.0, 0.0, 0.0, 1.0, 0.0, 0.0, 0.0, 1.0, 0.0, 0.0, 0.0, 1.0, 0.0, 0.0, 0.0, 1.0, 0.0, 0.0, 0.0, 1.0, 0.0, 0.0, 0.0, 1.0, 0.0, 0.0, 0.0, 1.0, 0.0, 0.0, 0.0, 1.0, 0.0, 0.0, 0.0, 1.0, 0.0, 0.0, 0.0, 1.0, 0.0, 0.0, 0.0, 1.0, 0.0, 0.0, 0.0, 1.0, 0.0, 0.0, 0.0, 1.0, 0.0, 0.0, 0.0, 1.0, 0.0, 0.0, 0.0, 1.0, 0.0, 0.0, 0.0, 1.0, 0.0, 0.0, 0.0, 1.0, 0.0, 0.0, 0.0, 1.0, 0.0, 0.0, 0.0, 1.0, 0.0, 0.0, 0.0, 1.0, 0.0, 0.0, 0.0, 1.0, 0.0, 0.0, 0.0, 1.0, 0.0, 0.0, 0.0, 1.0, 0.0, 0.0, 0.0, 1.0, 0.0, 0.0, 0.0, 1.0, 0.0, 0.0, 0.0, 1.0, 0.0, 0.0, 0.0, 1.0, 0.0, 0.0, 0.0, 1.0, 0.0, 0.0, 0.0, 1.0, 0.0, 0.0, 0.0, 1.0, 0.0, 0.0, 0.0, 1.0, 0.0, 0.0, 0.0, 1.0, 0.0, 0.0, 0.0, 1.0, 0.0, 0.0, 0.0, 1.0, 0.0, 0.0, 0.0, 1.0, 0.0, 0.0, 0.0, 1.0, 0.0, 0.0, 0.0, 1.0, 0.0, 0.0, 0.0, 1.0, 0.0, 0.0, 0.0, 1.0, 0.0, 0.0, 0.0, 1.0, 0.0, 0.0, 0.0, 1.0, 0.0, 0.0, 0.0, 1.0, 0.0, 0.0, 0.0, 1.0, 0.0, 0.0, 0.0, 1.0, 0.0, 0.0, 0.0, 1.0, 0.0, 0.0, 0.0, 1.0, 0.0, 0.0, 0.0, 1.0, 0.0, 0.0, 0.0, 1.0, 0.0, 0.0, 0.0, 1.0, 0.0, 0.0, 0.0, 1.0, 0.0, 0.0, 0.0, 1.0, 0.0, 0.0, 0.0, 1.0, 0.0, 0.0, 0.0, 1.0, 0.0, 0.0, 0.0, 1.0, 0.0, 0.0, 0.0, 1.0, 0.0, 0.0, 0.0, 1.0, 0.0, 0.0, 0.0, 1.0, 0.0, 0.0, 0.0, 1.0, 0.0, 0.0, 0.0, 1.0, 0.0, 0.0, 0.0, 1.0, 0.0, 0.0, 0.0, 1.0, 0.0, 0.0, 0.0, 1.0, 0.0, 0.0, 0.0, 1.0, 0.0, 0.0, 0.0, 1.0, 0.0, 0.0, 0.0, 1.0, 0.0, 0.0, 0.0, 1.0, 0.0, 0.0, 0.0, 1.0, 0.0, 0.0, 0.0, 1.0, 0.0, 0.0, 0.0, 1.0, 0.0, 0.0, 0.0, 1.0, 0.0, 0.0, 0.0, 1.0, 0.0, 0.0, 0.0, 1.0, 0.0, 0.0, 0.0, 1.0, 0.0, 0.0, 0.0, 1.0, 0.0, 0.0, 0.0, 1.0, 0.0, 0.0, 0.0, 1.0, 0.0, 0.0, 0.0, 1.0, 0.0, 0.0, 0.0, 1.0, 0.0, 0.0, 0.0, 1.0, 0.0, 0.0, 0.0, 1.0, 0.0, 0.0, 0.0, 1.0, 0.0, 0.0, 0.0, 1.0, 0.0, 0.0, 0.0, 1.0, 0.0, 0.0, 0.0, 1.0, 0.0, 0.0, 0.0, 1.0, 0.0, 0.0, 0.0, 1.0, 0.0, 0.0, 0.0, 1.0, 0.0, 0.0, 0.0, 1.0, 0.0, 0.0, 0.0, 1.0, 0.0, 0.0, 0.0, 1.0, 0.0, 0.0, 0.0, 1.0, 0.0, 0.0, 0.0, 1.0, 0.0, 0.0, 0.0, 1.0, 0.0, 0.0, 0.0, 1.0, 0.0, 0.0, 0.0, 1.0, 0.0, 0.0, 0.0, 1.0, 0.0, 0.0, 0.0, 1.0, 0.0, 0.0, 0.0, 1.0, 0.0, 0.0, 0.0, 1.0, 0.0, 0.0, 0.0, 1.0, 0.0, 0.0, 0.0, 1.0, 0.0, 0.0, 0.0, 1.0, 0.0, 0.0, 0.0, 1.0, 0.0, 0.0, 0.0, 1.0, 0.0, 0.0, 0.0, 1.0, 0.0, 0.0, 0.0, 1.0, 0.0, 0.0, 0.0, 1.0, 0.0, 0.0, 0.0, 1.0, 0.0, 0.0, 0.0, 1.0, 0.0, 0.0, 0.0, 1.0, 0.0, 0.0, 0.0, 1.0, 0.0, 0.0, 0.0, 1.0, 0.0, 0.0, 0.0, 1.0, 0.0, 0.0, 0.0, 1.0, 0.0, 0.0, 0.0, 1.0, 0.0, 0.0, 0.0, 1.0, 0.0, 0.0, 0.0, 1.0, 0.0, 0.0, 0.0, 1.0, 0.0, 0.0, 0.0, 1.0, 0.0, 0.0, 0.0, 1.0, 0.0, 0.0, 0.0, 1.0, 0.0, 0.0, 0.0, 1.0, 0.0, 0.0, 0.0, 1.0, 0.0, 0.0, 0.0, 1.0, 0.0, 0.0, 0.0, 1.0, 0.0, 0.0, 0.0, 1.0, 0.0, 0.0, 0.0, 1.0, 0.0, 0.0, 0.0, 1.0, 0.0, 0.0, 0.0, 1.0, 0.0, 0.0, 0.0, 1.0, 0.0, 0.0, 0.0, 1.0, 0.0, 0.0, 0.0, 1.0, 0.0, 0.0, 0.0, 1.0, 0.0, 0.0, 0.0, 1.0, 0.0, 0.0, 0.0, 1.0, 0.0, 0.0, 0.0, 1.0, 0.0, 0.0, 0.0, 1.0, 0.0, 0.0, 0.0, 1.0, 0.0, 0.0, 0.0, 1.0, 0.0, 0.0, 0.0, 1.0, 0.0, 0.0, 0.0, 1.0, 0.0, 0.0, 0.0, 1.0, 0.0, 0.0, 0.0, 1.0, 0.0, 0.0, 0.0, 1.0, 0.0, 0.0, 0.0, 1.0, 0.0, 0.0, 0.0, 1.0, 0.0, 0.0, 0.0, 1.0, 0.0, 0.0, 0.0, 1.0, 0.0, 0.0, 0.0, 1.0, 0.0, 0.0, 0.0, 1.0, 0.0, 0.0, 0.0, 1.0, 0.0, 0.0, 0.0, 1.0, 0.0, 0.0, 0.0, 1.0, 0.0, 0.0, 0.0, 1.0, 0.0, 0.0, 0.0, 1.0, 0.0, 0.0, 0.0, 1.0, 0.0, 0.0, 0.0, 1.0, 0.0, 0.0, 0.0, 1.0, 0.0, 0.0, 0.0, 1.0, 0.0, 0.0, 0.0, 1.0, 0.0, 0.0, 0.0, 1.0, 0.0, 0.0, 0.0, 1.0, 0.0, 0.0, 0.0, 1.0, 0.0, 0.0, 0.0, 1.0, 0.0, 0.0, 0.0, 1.0, 0.0, 0.0, 0.0, 1.0, 0.0, 0.0, 0.0, 1.0, 0.0, 0.0, 0.0, 1.0, 0.0, 0.0, 0.0, 1.0, 0.0, 0.0, 0.0, 1.0, 0.0, 0.0, 0.0, 1.0, 0.0, 0.0, 0.0, 1.0, 0.0, 0.0, 0.0, 1.0, 0.0, 0.0, 0.0, 1.0, 0.0, 0.0, 0.0, 1.0, 0.0, 0.0, 0.0, 1.0, 0.0, 0.0, 0.0, 1.0, 0.0, 0.0, 0.0, 1.0, 0.0, 0.0, 0.0, 1.0, 0.0, 0.0, 0.0, 1.0, 0.0, 0.0, 0.0, 1.0, 0.0, 0.0, 0.0, 1.0, 0.0, 0.0, 0.0, 1.0, 0.0, 0.0, 0.0, 1.0, 0.0, 0.0, 0.0, 1.0, 0.0, 0.0, 0.0, 1.0, 0.0, 0.0, 0.0, 1.0, 0.0, 0.0, 0.0, 1.0, 0.0, 0.0, 0.0, 1.0, 0.0, 0.0, 0.0, 1.0, 0.0, 0.0, 0.0, 1.0, 0.0, 0.0, 0.0, 1.0, 0.0, 0.0, 0.0, 1.0, 0.0, 0.0, 0.0, 1.0, 0.0, 0.0, 0.0, 1.0, 0.0, 0.0, 0.0, 1.0, 0.0, 0.0, 0.0, 1.0, 0.0, 0.0, 0.0, 1.0, 0.0, 0.0, 0.0, 1.0, 0.0, 0.0, 0.0, 1.0, 0.0, 0.0, 0.0, 1.0, 0.0, 0.0, 0.0, 1.0, 0.0, 0.0, 0.0, 1.0, 0.0, 0.0, 0.0, 1.0, 0.0, 0.0, 0.0, 1.0, 0.0, 0.0, 0.0, 1.0, 0.0, 0.0, 0.0, 1.0, 0.0, 0.0, 0.0, 1.0, 0.0, 0.0, 0.0, 1.0, 0.0, 0.0, 0.0, 1.0, 0.0, 0.0, 0.0, 1.0, 0.0, 0.0, 0.0, 1.0, 0.0, 0.0, 0.0, 1.0, 0.0, 0.0, 0.0, 1.0, 0.0, 0.0, 0.0, 1.0, 0.0, 0.0, 0.0, 1.0, 0.0, 0.0, 0.0, 1.0, 0.0, 0.0, 0.0, 1.0, 0.0, 0.0, 0.0, 1.0, 0.0, 0.0, 0.0, 1.0, 0.0, 0.0, 0.0, 1.0, 0.0, 0.0, 0.0, 1.0, 0.0, 0.0, 0.0, 1.0, 0.0, 0.0, 0.0, 1.0, 0.0, 0.0, 0.0, 1.0, 0.0, 0.0, 0.0, 1.0, 0.0, 0.0, 0.0, 1.0, 0.0, 0.0, 0.0, 1.0, 0.0, 0.0, 0.0, 1.0, 0.0, 0.0, 0.0, 1.0, 0.0, 0.0, 0.0, 1.0, 0.0, 0.0, 0.0, 1.0, 0.0, 0.0, 0.0, 1.0, 0.0, 0.0, 0.0, 1.0, 0.0, 0.0, 0.0, 1.0, 0.0, 0.0, 0.0, 1.0, 0.0, 0.0, 0.0, 1.0, 0.0, 0.0, 0.0, 1.0, 0.0, 0.0, 0.0, 1.0, 0.0, 0.0, 0.0, 1.0, 0.0, 0.0, 0.0, 1.0, 0.0, 0.0, 0.0, 1.0, 0.0, 0.0, 0.0, 1.0, 0.0, 0.0, 0.0, 1.0, 0.0, 0.0, 0.0, 1.0, 0.0, 0.0, 0.0, 1.0, 0.0, 0.0, 0.0, 1.0, 0.0, 0.0, 0.0, 1.0, 0.0, 0.0, 0.0, 1.0, 0.0, 0.0, 0.0, 1.0, 0.0, 0.0, 0.0, 1.0, 0.0, 0.0, 0.0, 1.0, 0.0, 0.0, 0.0, 1.0, 0.0, 0.0, 0.0, 1.0, 0.0, 0.0, 0.0, 1.0, 0.0, 0.0, 0.0, 1.0, 0.0, 0.0, 0.0, 1.0, 0.0, 0.0, 0.0, 1.0, 0.0, 0.0, 0.0, 1.0, 0.0, 0.0, 0.0, 1.0, 0.0, 0.0, 0.0, 1.0, 0.0, 0.0, 0.0, 1.0, 0.0, 0.0, 0.0, 1.0, 0.0, 0.0, 0.0, 1.0, 0.0, 0.0, 0.0, 1.0, 0.0, 0.0, 0.0, 1.0, 0.0, 0.0, 0.0, 1.0, 0.0, 0.0, 0.0, 1.0, 0.0, 0.0, 0.0, 1.0, 0.0, 0.0, 0.0, 1.0, 0.0, 0.0, 0.0, 1.0, 0.0, 0.0, 0.0, 1.0, 0.0, 0.0, 0.0, 1.0, 0.0, 0.0, 0.0, 1.0, 0.0, 0.0, 0.0, 1.0, 0.0, 0.0, 0.0, 1.0, 0.0, 0.0, 0.0, 1.0, 0.0, 0.0, 0.0, 1.0, 0.0, 0.0, 0.0, 1.0, 0.0, 0.0, 0.0, 1.0, 0.0, 0.0, 0.0, 1.0, 0.0, 0.0, 0.0, 1.0, 0.0, 0.0, 0.0, 1.0, 0.0, 0.0, 0.0, 1.0, 0.0, 0.0, 0.0, 1.0, 0.0, 0.0, 0.0, 1.0, 0.0, 0.0, 0.0, 1.0, 0.0, 0.0, 0.0, 1.0, 0.0, 0.0, 0.0, 1.0, 0.0, 0.0, 0.0, 1.0, 0.0, 0.0, 0.0, 1.0, 0.0, 0.0, 0.0, 1.0, 0.0, 0.0, 0.0, 1.0, 0.0, 0.0, 0.0, 1.0, 0.0, 0.0, 0.0, 1.0, 0.0, 0.0, 0.0, 1.0, 0.0, 0.0, 0.0, 1.0, 0.0, 0.0, 0.0, 1.0, 0.0, 0.0, 0.0, 1.0, 0.0, 0.0, 0.0, 1.0, 0.0, 0.0, 0.0, 1.0, 0.0, 0.0, 0.0, 1.0, 0.0, 0.0, 0.0, 1.0, 0.0, 0.0, 0.0, 1.0, 0.0, 0.0, 0.0, 1.0, 0.0, 0.0, 0.0, 1.0, 0.0, 0.0, 0.0, 1.0, 0.0, 0.0, 0.0, 1.0, 0.0, 0.0, 0.0, 1.0, 0.0, 0.0, 0.0, 1.0, 0.0, 0.0, 0.0, 1.0, 0.0, 0.0, 0.0, 1.0, 0.0, 0.0, 0.0, 1.0, 0.0, 0.0, 0.0, 1.0, 0.0, 0.0, 0.0, 1.0, 0.0, 0.0, 0.0, 1.0, 0.0, 0.0, 0.0, 1.0, 0.0, 0.0, 0.0, 1.0, 0.0, 0.0, 0.0, 1.0, 0.0, 0.0, 0.0, 1.0, 0.0, 0.0, 0.0, 1.0, 0.0, 0.0, 0.0, 1.0, 0.0, 0.0, 0.0, 1.0, 0.0, 0.0, 0.0, 1.0, 0.0, 0.0, 0.0, 1.0, 0.0, 0.0, 0.0, 1.0, 0.0, 0.0, 0.0, 1.0, 0.0, 0.0, 0.0, 1.0, 0.0, 0.0, 0.0, 1.0, 0.0, 0.0, 0.0, 1.0, 0.0, 0.0, 0.0, 1.0, 0.0, 0.0, 0.0, 1.0, 0.0, 0.0, 0.0, 1.0, 0.0, 0.0, 0.0, 1.0, 0.0, 0.0, 0.0, 1.0, 0.0, 0.0, 0.0, 1.0, 0.0, 0.0, 0.0, 1.0, 0.0, 0.0, 0.0, 1.0])
me_circle.update()
me_cube_001 = bpy.data.meshes.new('Cube.001')
me_cube_001.from_pydata([(-0.08515, -0.08515, -0.08515), (-0.08515, -0.08515, 0.08515), (-0.08515, 1.418, -0.08515), (-0.08515, 1.418, 0.08515), (0.08515, -0.08515, -0.08515), (0.08515, -0.08515, 0.08515), (0.08515, 1.418, -0.08515), (0.08515, 1.418, 0.08515)], [], [(0, 1, 3, 2), (2, 3, 7, 6), (6, 7, 5, 4), (4, 5, 1, 0), (2, 6, 4, 0), (7, 3, 1, 5)])
_uv = me_cube_001.uv_layers.new(name='UVMap')
_uv.uv.foreach_set('vector', [0.375, 0.0, 0.625, 0.0, 0.625, 0.25, 0.375, 0.25, 0.375, 0.25, 0.625, 0.25, 0.625, 0.5, 0.375, 0.5, 0.375, 0.5, 0.625, 0.5, 0.625, 0.75, 0.375, 0.75, 0.375, 0.75, 0.625, 0.75, 0.625, 1.0, 0.375, 1.0, 0.125, 0.5, 0.375, 0.5, 0.375, 0.75, 0.125, 0.75, 0.625, 0.5, 0.875, 0.5, 0.875, 0.75, 0.625, 0.75])
_ca = me_cube_001.color_attributes.new('Col', 'BYTE_COLOR', 'CORNER')
_ca.data.foreach_set('color', [0.521, 0.0, 0.0003035, 1.0, 0.521, 0.0, 0.0003035, 1.0, 0.521, 0.0, 0.0003035, 1.0, 0.521, 0.0, 0.0003035, 1.0, 0.521, 0.0, 0.0003035, 1.0, 0.521, 0.0, 0.0003035, 1.0, 0.521, 0.0, 0.0003035, 1.0, 0.521, 0.0, 0.0003035, 1.0, 0.521, 0.0, 0.0003035, 1.0, 0.521, 0.0, 0.0003035, 1.0, 0.521, 0.0, 0.0003035, 1.0, 0.521, 0.0, 0.0003035, 1.0, 0.521, 0.0, 0.0003035, 1.0, 0.521, 0.0, 0.0003035, 1.0, 0.521, 0.0, 0.0003035, 1.0, 0.521, 0.0, 0.0003035, 1.0, 0.521, 0.0, 0.0003035, 1.0, 0.521, 0.0, 0.0003035, 1.0, 0.521, 0.0, 0.0003035, 1.0, 0.521, 0.0, 0.0003035, 1.0, 0.521, 0.0, 0.0003035, 1.0, 0.521, 0.0, 0.0003035, 1.0, 0.521, 0.0, 0.0003035, 1.0, 0.521, 0.0, 0.0003035, 1.0])
me_cube_001.update()
me_cube_004 = bpy.data.meshes.new('Cube.004')
me_cube_004.from_pydata([(-0.1813, 0.05168, -1.333), (-0.1354, -0.1312, 1.333), (-0.1354, 0.1312, -1.333), (-0.1813, -0.05168, 1.333), (0.1354, -0.1312, -1.333), (0.1813, 0.05168, 1.333), (0.1813, -0.05168, -1.333), (0.1354, 0.1312, 1.333), (-0.1026, -0.04591, -3.774e-10), (-0.1026, 0.04591, -3.774e-10), (0.1026, 0.04591, -3.774e-10), (0.1026, -0.04591, -3.774e-10), (1.333, 0.05168, -0.1813), (-1.333, -0.1312, -0.1354), (1.333, 0.1312, -0.1354), (-1.333, -0.05168, -0.1813), (1.333, -0.1312, 0.1354), (-1.333, 0.05168, 0.1813), (1.333, -0.05168, 0.1813), (-1.333, 0.1312, 0.1354), (-8.022e-08, -0.04591, -0.1026), (-8.022e-08, 0.04591, -0.1026), (-6.472e-08, 0.04591, 0.1026), (-6.472e-08, -0.04591, 0.1026)], [], [(8, 1, 3, 9), (9, 3, 7, 10), (10, 7, 5, 11), (11, 5, 1, 8), (2, 6, 4, 0), (7, 3, 1, 5), (4, 11, 8, 0), (6, 10, 11, 4), (2, 9, 10, 6), (0, 8, 9, 2), (20, 13, 15, 21), (21, 15, 19, 22), (22, 19, 17, 23), (23, 17, 13, 20), (14, 18, 16, 12), (19, 15, 13, 17), (16, 23, 20, 12), (18, 22, 23, 16), (14, 21, 22, 18), (12, 20, 21, 14)])
_uv = me_cube_004.uv_layers.new(name='UVMap')
_uv.uv.foreach_set('vector', [0.5, 0.0, 0.625, 0.0, 0.625, 0.25, 0.5, 0.25, 0.5, 0.25, 0.625, 0.25, 0.625, 0.5, 0.5, 0.5, 0.5, 0.5, 0.625, 0.5, 0.625, 0.75, 0.5, 0.75, 0.5, 0.75, 0.625, 0.75, 0.625, 1.0, 0.5, 1.0, 0.125, 0.5, 0.375, 0.5, 0.375, 0.75, 0.125, 0.75, 0.625, 0.5, 0.875, 0.5, 0.875, 0.75, 0.625, 0.75, 0.375, 0.75, 0.5, 0.75, 0.5, 1.0, 0.375, 1.0, 0.375, 0.5, 0.5, 0.5, 0.5, 0.75, 0.375, 0.75, 0.375, 0.25, 0.5, 0.25, 0.5, 0.5, 0.375, 0.5, 0.375, 0.0, 0.5, 0.0, 0.5, 0.25, 0.375, 0.25, 0.5, 0.0, 0.625, 0.0, 0.625, 0.25, 0.5, 0.25, 0.5, 0.25, 0.625, 0.25, 0.625, 0.5, 0.5, 0.5, 0.5, 0.5, 0.625, 0.5, 0.625, 0.75, 0.5, 0.75, 0.5, 0.75, 0.625, 0.75, 0.625, 1.0, 0.5, 1.0, 0.125, 0.5, 0.375, 0.5, 0.375, 0.75, 0.125, 0.75, 0.625, 0.5, 0.875, 0.5, 0.875, 0.75, 0.625, 0.75, 0.375, 0.75, 0.5, 0.75, 0.5, 1.0, 0.375, 1.0, 0.375, 0.5, 0.5, 0.5, 0.5, 0.75, 0.375, 0.75, 0.375, 0.25, 0.5, 0.25, 0.5, 0.5, 0.375, 0.5, 0.375, 0.0, 0.5, 0.0, 0.5, 0.25, 0.375, 0.25])
_ca = me_cube_004.color_attributes.new('Col', 'BYTE_COLOR', 'CORNER')
_ca.data.foreach_set('color', [0.05127, 0.05127, 0.0003035, 1.0, 0.05127, 0.05127, 0.0003035, 1.0, 0.05127, 0.05127, 0.0003035, 1.0, 0.05127, 0.05127, 0.0003035, 1.0, 0.05127, 0.05127, 0.0003035, 1.0, 0.05127, 0.05127, 0.0003035, 1.0, 0.05127, 0.05127, 0.0003035, 1.0, 0.05127, 0.05127, 0.0003035, 1.0, 0.05127, 0.05127, 0.0003035, 1.0, 0.05127, 0.05127, 0.0003035, 1.0, 0.05127, 0.05127, 0.0003035, 1.0, 0.05127, 0.05127, 0.0003035, 1.0, 0.05127, 0.05127, 0.0003035, 1.0, 0.05127, 0.05127, 0.0003035, 1.0, 0.05127, 0.05127, 0.0003035, 1.0, 0.05127, 0.05127, 0.0003035, 1.0, 0.05127, 0.05127, 0.0003035, 1.0, 0.05127, 0.05127, 0.0003035, 1.0, 0.05127, 0.05127, 0.0003035, 1.0, 0.05127, 0.05127, 0.0003035, 1.0, 0.05127, 0.05127, 0.0003035, 1.0, 0.05127, 0.05127, 0.0003035, 1.0, 0.05127, 0.05127, 0.0003035, 1.0, 0.05127, 0.05127, 0.0003035, 1.0, 0.05127, 0.05127, 0.0003035, 1.0, 0.05127, 0.05127, 0.0003035, 1.0, 0.05127, 0.05127, 0.0003035, 1.0, 0.05127, 0.05127, 0.0003035, 1.0, 0.05127, 0.05127, 0.0003035, 1.0, 0.05127, 0.05127, 0.0003035, 1.0, 0.05127, 0.05127, 0.0003035, 1.0, 0.05127, 0.05127, 0.0003035, 1.0, 0.05127, 0.05127, 0.0003035, 1.0, 0.05127, 0.05127, 0.0003035, 1.0, 0.05127, 0.05127, 0.0003035, 1.0, 0.05127, 0.05127, 0.0003035, 1.0, 0.05127, 0.05127, 0.0003035, 1.0, 0.05127, 0.05127, 0.0003035, 1.0, 0.05127, 0.05127, 0.0003035, 1.0, 0.05127, 0.05127, 0.0003035, 1.0, 0.05127, 0.05127, 0.0003035, 1.0, 0.05127, 0.05127, 0.0003035, 1.0, 0.05127, 0.05127, 0.0003035, 1.0, 0.05127, 0.05127, 0.0003035, 1.0, 0.05127, 0.05127, 0.0003035, 1.0, 0.05127, 0.05127, 0.0003035, 1.0, 0.05127, 0.05127, 0.0003035, 1.0, 0.05127, 0.05127, 0.0003035, 1.0, 0.05127, 0.05127, 0.0003035, 1.0, 0.05127, 0.05127, 0.0003035, 1.0, 0.05127, 0.05127, 0.0003035, 1.0, 0.05127, 0.05127, 0.0003035, 1.0, 0.05127, 0.05127, 0.0003035, 1.0, 0.05127, 0.05127, 0.0003035, 1.0, 0.05127, 0.05127, 0.0003035, 1.0, 0.05127, 0.05127, 0.0003035, 1.0, 0.05127, 0.05127, 0.0003035, 1.0, 0.05127, 0.05127, 0.0003035, 1.0, 0.05127, 0.05127, 0.0003035, 1.0, 0.05127, 0.05127, 0.0003035, 1.0, 0.05127, 0.05127, 0.0003035, 1.0, 0.05127, 0.05127, 0.0003035, 1.0, 0.05127, 0.05127, 0.0003035, 1.0, 0.05127, 0.05127, 0.0003035, 1.0, 0.05127, 0.05127, 0.0003035, 1.0, 0.05127, 0.05127, 0.0003035, 1.0, 0.05127, 0.05127, 0.0003035, 1.0, 0.05127, 0.05127, 0.0003035, 1.0, 0.05127, 0.05127, 0.0003035, 1.0, 0.05127, 0.05127, 0.0003035, 1.0, 0.05127, 0.05127, 0.0003035, 1.0, 0.05127, 0.05127, 0.0003035, 1.0, 0.05127, 0.05127, 0.0003035, 1.0, 0.05127, 0.05127, 0.0003035, 1.0, 0.05127, 0.05127, 0.0003035, 1.0, 0.05127, 0.05127, 0.0003035, 1.0, 0.05127, 0.05127, 0.0003035, 1.0, 0.05127, 0.05127, 0.0003035, 1.0, 0.05127, 0.05127, 0.0003035, 1.0, 0.05127, 0.05127, 0.0003035, 1.0])
me_cube_004.update()
me_cube_005 = bpy.data.meshes.new('Cube.005')
me_cube_005.from_pydata([(0.1905, -0.1492, -0.6752), (0.4747, -0.1492, 0.2382), (0.1905, 0.1492, -0.6752), (0.4747, 0.1492, 0.2382), (0.3563, -0.1492, -0.6752), (0.6405, -0.1492, 0.2382), (0.3563, 0.1492, -0.6752), (0.6405, 0.1492, 0.2382), (-0.1905, -0.1492, -0.6752), (-0.4747, -0.1492, 0.2382), (-0.1905, 0.1492, -0.6752), (-0.4747, 0.1492, 0.2382), (-0.3563, -0.1492, -0.6752), (-0.6405, -0.1492, 0.2382), (-0.3563, 0.1492, -0.6752), (-0.6405, 0.1492, 0.2382), (-0.08287, 0.8227, -0.6752), (-0.08287, 1.053, 0.2382), (-0.08287, 0.9987, -0.6752), (-0.08287, 1.229, 0.2382), (0.08287, 0.8227, -0.6752), (0.08287, 1.053, 0.2382), (0.08287, 0.9987, -0.6752), (0.08287, 1.229, 0.2382)], [], [(0, 1, 3, 2), (2, 3, 7, 6), (6, 7, 5, 4), (4, 5, 1, 0), (2, 6, 4, 0), (7, 3, 1, 5), (8, 10, 11, 9), (10, 14, 15, 11), (14, 12, 13, 15), (12, 8, 9, 13), (10, 8, 12, 14), (15, 13, 9, 11), (16, 17, 19, 18), (18, 19, 23, 22), (22, 23, 21, 20), (20, 21, 17, 16), (18, 22, 20, 16), (23, 19, 17, 21)])
_uv = me_cube_005.uv_layers.new(name='UVMap')
_uv.uv.foreach_set('vector', [0.375, 0.0, 0.625, 0.0, 0.625, 0.25, 0.375, 0.25, 0.375, 0.25, 0.625, 0.25, 0.625, 0.5, 0.375, 0.5, 0.375, 0.5, 0.625, 0.5, 0.625, 0.75, 0.375, 0.75, 0.375, 0.75, 0.625, 0.75, 0.625, 1.0, 0.375, 1.0, 0.125, 0.5, 0.375, 0.5, 0.375, 0.75, 0.125, 0.75, 0.625, 0.5, 0.875, 0.5, 0.875, 0.75, 0.625, 0.75, 0.375, 0.0, 0.375, 0.25, 0.625, 0.25, 0.625, 0.0, 0.375, 0.25, 0.375, 0.5, 0.625, 0.5, 0.625, 0.25, 0.375, 0.5, 0.375, 0.75, 0.625, 0.75, 0.625, 0.5, 0.375, 0.75, 0.375, 1.0, 0.625, 1.0, 0.625, 0.75, 0.125, 0.5, 0.125, 0.75, 0.375, 0.75, 0.375, 0.5, 0.625, 0.5, 0.625, 0.75, 0.875, 0.75, 0.875, 0.5, 0.375, 0.0, 0.625, 0.0, 0.625, 0.25, 0.375, 0.25, 0.375, 0.25, 0.625, 0.25, 0.625, 0.5, 0.375, 0.5, 0.375, 0.5, 0.625, 0.5, 0.625, 0.75, 0.375, 0.75, 0.375, 0.75, 0.625, 0.75, 0.625, 1.0, 0.375, 1.0, 0.125, 0.5, 0.375, 0.5, 0.375, 0.75, 0.125, 0.75, 0.625, 0.5, 0.875, 0.5, 0.875, 0.75, 0.625, 0.75])
_ca = me_cube_005.color_attributes.new('Col', 'BYTE_COLOR', 'CORNER')
_ca.data.foreach_set('color', [0.521, 0.0, 0.0003035, 1.0, 0.521, 0.0, 0.0003035, 1.0, 0.521, 0.0, 0.0003035, 1.0, 0.521, 0.0, 0.0003035, 1.0, 0.521, 0.0, 0.0003035, 1.0, 0.521, 0.0, 0.0003035, 1.0, 0.521, 0.0, 0.0003035, 1.0, 0.521, 0.0, 0.0003035, 1.0, 0.521, 0.0, 0.0003035, 1.0, 0.521, 0.0, 0.0003035, 1.0, 0.521, 0.0, 0.0003035, 1.0, 0.521, 0.0, 0.0003035, 1.0, 0.521, 0.0, 0.0003035, 1.0, 0.521, 0.0, 0.0003035, 1.0, 0.521, 0.0, 0.0003035, 1.0, 0.521, 0.0, 0.0003035, 1.0, 0.521, 0.0, 0.0003035, 1.0, 0.521, 0.0, 0.0003035, 1.0, 0.521, 0.0, 0.0003035, 1.0, 0.521, 0.0, 0.0003035, 1.0, 0.521, 0.0, 0.0003035, 1.0, 0.521, 0.0, 0.0003035, 1.0, 0.521, 0.0, 0.0003035, 1.0, 0.521, 0.0, 0.0003035, 1.0, 0.521, 0.0, 0.0003035, 1.0, 0.521, 0.0, 0.0003035, 1.0, 0.521, 0.0, 0.0003035, 1.0, 0.521, 0.0, 0.0003035, 1.0, 0.521, 0.0, 0.0003035, 1.0, 0.521, 0.0, 0.0003035, 1.0, 0.521, 0.0, 0.0003035, 1.0, 0.521, 0.0, 0.0003035, 1.0, 0.521, 0.0, 0.0003035, 1.0, 0.521, 0.0, 0.0003035, 1.0, 0.521, 0.0, 0.0003035, 1.0, 0.521, 0.0, 0.0003035, 1.0, 0.521, 0.0, 0.0003035, 1.0, 0.521, 0.0, 0.0003035, 1.0, 0.521, 0.0, 0.0003035, 1.0, 0.521, 0.0, 0.0003035, 1.0, 0.521, 0.0, 0.0003035, 1.0, 0.521, 0.0, 0.0003035, 1.0, 0.521, 0.0, 0.0003035, 1.0, 0.521, 0.0, 0.0003035, 1.0, 0.521, 0.0, 0.0003035, 1.0, 0.521, 0.0, 0.0003035, 1.0, 0.521, 0.0, 0.0003035, 1.0, 0.521, 0.0, 0.0003035, 1.0, 0.521, 0.0, 0.0003035, 1.0, 0.521, 0.0, 0.0003035, 1.0, 0.521, 0.0, 0.0003035, 1.0, 0.521, 0.0, 0.0003035, 1.0, 0.521, 0.0, 0.0003035, 1.0, 0.521, 0.0, 0.0003035, 1.0, 0.521, 0.0, 0.0003035, 1.0, 0.521, 0.0, 0.0003035, 1.0, 0.521, 0.0, 0.0003035, 1.0, 0.521, 0.0, 0.0003035, 1.0, 0.521, 0.0, 0.0003035, 1.0, 0.521, 0.0, 0.0003035, 1.0, 0.521, 0.0, 0.0003035, 1.0, 0.521, 0.0, 0.0003035, 1.0, 0.521, 0.0, 0.0003035, 1.0, 0.521, 0.0, 0.0003035, 1.0, 0.521, 0.0, 0.0003035, 1.0, 0.521, 0.0, 0.0003035, 1.0, 0.521, 0.0, 0.0003035, 1.0, 0.521, 0.0, 0.0003035, 1.0, 0.521, 0.0, 0.0003035, 1.0, 0.521, 0.0, 0.0003035, 1.0, 0.521, 0.0, 0.0003035, 1.0, 0.521, 0.0, 0.0003035, 1.0])
me_cube_005.update()
me_circle_001 = bpy.data.meshes.new('Circle.001')
me_circle_001.from_pydata([(-0.76, -0.3148, -1.137), (-0.7002, -0.29, -1.551), (0.76, 0.3148, -1.137), (0.7002, 0.29, -1.551), (2.014e-09, 0.8226, -1.137), (2.978e-09, 0.7579, -1.551), (-0.5359, -0.5359, -1.551), (-0.5817, -0.5817, -1.137), (0.5359, 0.5359, -1.551), (0.5817, 0.5817, -1.137), (-0.29, -0.7002, -1.551), (-0.3148, -0.76, -1.137), (0.29, 0.7002, -1.551), (0.3148, 0.76, -1.137), (2.978e-09, -0.7579, -1.551), (2.014e-09, -0.8226, -1.137), (-0.29, 0.7002, -1.551), (-0.3148, 0.76, -1.137), (0.29, -0.7002, -1.551), (0.3148, -0.76, -1.137), (-0.5359, 0.5359, -1.551), (-0.5817, 0.5817, -1.137), (0.5359, -0.5359, -1.551), (0.5817, -0.5817, -1.137), (-0.7002, 0.29, -1.551), (-0.76, 0.3148, -1.137), (0.7002, -0.29, -1.551), (0.76, -0.3148, -1.137), (-0.7579, -1.029e-07, -1.551), (-0.8226, -8.409e-08, -1.137), (0.7579, -1.029e-07, -1.551), (0.8226, -8.409e-08, -1.137)], [], [(2, 31, 30, 3), (0, 29, 28, 1), (31, 27, 26, 30), (29, 25, 24, 28), (27, 23, 22, 26), (25, 21, 20, 24), (23, 19, 18, 22), (21, 17, 16, 20), (19, 15, 14, 18), (4, 13, 12, 5), (17, 4, 5, 16), (15, 11, 10, 14), (13, 9, 8, 12), (11, 7, 6, 10), (9, 2, 3, 8), (7, 0, 1, 6)])
me_circle_001.polygons.foreach_set('use_smooth', [True] * 16)
_uv = me_circle_001.uv_layers.new(name='UVMap')
_uv.uv.foreach_set('vector', [0.0, 0.0, 0.0, 0.0, 0.0, 0.0, 0.0, 0.0, 0.0, 0.0, 0.0, 0.0, 0.0, 0.0, 0.0, 0.0, 0.0, 0.0, 0.0, 0.0, 0.0, 0.0, 0.0, 0.0, 0.0, 0.0, 0.0, 0.0, 0.0, 0.0, 0.0, 0.0, 0.0, 0.0, 0.0, 0.0, 0.0, 0.0, 0.0, 0.0, 0.0, 0.0, 0.0, 0.0, 0.0, 0.0, 0.0, 0.0, 0.0, 0.0, 0.0, 0.0, 0.0, 0.0, 0.0, 0.0, 0.0, 0.0, 0.0, 0.0, 0.0, 0.0, 0.0, 0.0, 0.0, 0.0, 0.0, 0.0, 0.0, 0.0, 0.0, 0.0, 0.0, 0.0, 0.0, 0.0, 0.0, 0.0, 0.0, 0.0, 0.0, 0.0, 0.0, 0.0, 0.0, 0.0, 0.0, 0.0, 0.0, 0.0, 0.0, 0.0, 0.0, 0.0, 0.0, 0.0, 0.0, 0.0, 0.0, 0.0, 0.0, 0.0, 0.0, 0.0, 0.0, 0.0, 0.0, 0.0, 0.0, 0.0, 0.0, 0.0, 0.0, 0.0, 0.0, 0.0, 0.0, 0.0, 0.0, 0.0, 0.0, 0.0, 0.0, 0.0, 0.0, 0.0, 0.0, 0.0])
_ca = me_circle_001.color_attributes.new('Col', 'BYTE_COLOR', 'CORNER')
_ca.data.foreach_set('color', [0.05127, 0.05127, 0.0003035, 1.0, 0.05127, 0.05127, 0.0003035, 1.0, 0.05127, 0.05127, 0.0003035, 1.0, 0.05127, 0.05127, 0.0003035, 1.0, 0.05127, 0.05127, 0.0003035, 1.0, 0.05127, 0.05127, 0.0003035, 1.0, 0.05127, 0.05127, 0.0003035, 1.0, 0.05127, 0.05127, 0.0003035, 1.0, 0.05127, 0.05127, 0.0003035, 1.0, 0.05127, 0.05127, 0.0003035, 1.0, 0.05127, 0.05127, 0.0003035, 1.0, 0.05127, 0.05127, 0.0003035, 1.0, 0.05127, 0.05127, 0.0003035, 1.0, 0.05127, 0.05127, 0.0003035, 1.0, 0.05127, 0.05127, 0.0003035, 1.0, 0.05127, 0.05127, 0.0003035, 1.0, 0.05127, 0.05127, 0.0003035, 1.0, 0.05127, 0.05127, 0.0003035, 1.0, 0.05127, 0.05127, 0.0003035, 1.0, 0.05127, 0.05127, 0.0003035, 1.0, 0.05127, 0.05127, 0.0003035, 1.0, 0.05127, 0.05127, 0.0003035, 1.0, 0.05127, 0.05127, 0.0003035, 1.0, 0.05127, 0.05127, 0.0003035, 1.0, 0.05127, 0.05127, 0.0003035, 1.0, 0.05127, 0.05127, 0.0003035, 1.0, 0.05127, 0.05127, 0.0003035, 1.0, 0.05127, 0.05127, 0.0003035, 1.0, 0.05127, 0.05127, 0.0003035, 1.0, 0.05127, 0.05127, 0.0003035, 1.0, 0.05127, 0.05127, 0.0003035, 1.0, 0.05127, 0.05127, 0.0003035, 1.0, 0.05127, 0.05127, 0.0003035, 1.0, 0.05127, 0.05127, 0.0003035, 1.0, 0.05127, 0.05127, 0.0003035, 1.0, 0.05127, 0.05127, 0.0003035, 1.0, 0.05127, 0.05127, 0.0003035, 1.0, 0.05127, 0.05127, 0.0003035, 1.0, 0.05127, 0.05127, 0.0003035, 1.0, 0.05127, 0.05127, 0.0003035, 1.0, 0.05127, 0.05127, 0.0003035, 1.0, 0.05127, 0.05127, 0.0003035, 1.0, 0.05127, 0.05127, 0.0003035, 1.0, 0.05127, 0.05127, 0.0003035, 1.0, 0.05127, 0.05127, 0.0003035, 1.0, 0.05127, 0.05127, 0.0003035, 1.0, 0.05127, 0.05127, 0.0003035, 1.0, 0.05127, 0.05127, 0.0003035, 1.0, 0.05127, 0.05127, 0.0003035, 1.0, 0.05127, 0.05127, 0.0003035, 1.0, 0.05127, 0.05127, 0.0003035, 1.0, 0.05127, 0.05127, 0.0003035, 1.0, 0.05127, 0.05127, 0.0003035, 1.0, 0.05127, 0.05127, 0.0003035, 1.0, 0.05127, 0.05127, 0.0003035, 1.0, 0.05127, 0.05127, 0.0003035, 1.0, 0.05127, 0.05127, 0.0003035, 1.0, 0.05127, 0.05127, 0.0003035, 1.0, 0.05127, 0.05127, 0.0003035, 1.0, 0.05127, 0.05127, 0.0003035, 1.0, 0.05127, 0.05127, 0.0003035, 1.0, 0.05127, 0.05127, 0.0003035, 1.0, 0.05127, 0.05127, 0.0003035, 1.0, 0.05127, 0.05127, 0.0003035, 1.0])
me_circle_001.update()

# ---- objects
ob_circle = bpy.data.objects.new('Circle', me_circle)
ob_cube = bpy.data.objects.new('Cube', me_cube_001)
ob_cube_002 = bpy.data.objects.new('Cube.002', me_cube_004)
ob_cube_003 = bpy.data.objects.new('Cube.003', me_cube_005)
ob_circle_001 = bpy.data.objects.new('Circle.001', me_circle_001)

# ---- transforms, parenting, visibility, modifiers, constraints
ob_circle.location = (0.0, 0.0, -2.461)
ob_circle.rotation_euler = (1.571, -0.0, 0.0)
ob_circle.scale = (1.502, 1.502, 1.502)
_m = ob_circle.modifiers.new('Auto Smooth', 'NODES')
_m.node_group = ng_auto_smooth
_gi = [s.identifier for s in ng_auto_smooth.interface.items_tree if s.item_type == 'SOCKET' and s.in_out == 'INPUT']
_m[_gi[1]] = 0.5725  # Angle
ob_cube.location = (0.0, 2.119, -2.461)
ob_cube.scale = (1.502, 1.502, 1.502)
ob_cube_002.location = (0.0, 3.738, -2.461)
ob_cube_002.rotation_euler = (-0.0, 1.571, 0.0)
ob_cube_002.scale = (1.502, 1.502, 1.502)
ob_cube_003.location = (0.0, 0.0, -0.181)
ob_cube_003.scale = (1.502, 1.502, 1.502)
ob_circle_001.location = (0.0, 0.0, -2.461)
ob_circle_001.rotation_euler = (1.571, -0.0, 0.0)
ob_circle_001.scale = (1.502, 1.502, 1.502)
_m = ob_circle_001.modifiers.new('Auto Smooth', 'NODES')
_m.node_group = ng_auto_smooth
_gi = [s.identifier for s in ng_auto_smooth.interface.items_tree if s.item_type == 'SOCKET' and s.in_out == 'INPUT']
_m[_gi[1]] = 0.5725  # Angle

# ---- collection membership
col_collection.objects.link(ob_circle)
col_collection.objects.link(ob_cube)
col_collection.objects.link(ob_cube_002)
col_collection.objects.link(ob_cube_003)
col_collection.objects.link(ob_circle_001)

# ---- scene / render settings (as saved in the file)
scene.frame_start = 1; scene.frame_end = 250; scene.frame_set(1)
scene.render.engine = 'BLENDER_EEVEE_NEXT'
scene.cycles.sampling_pattern = 'TABULATED_SOBOL'
scene.cycles.use_light_tree = False
scene.view_settings.view_transform = 'Filmic'
bpy.context.view_layer.update()

# ---- added for rendering (the .blend has no active camera and no usable light): camera, sun
cam_auto = bpy.data.cameras.new('AutoCamera')
cam_auto.lens = 50.0
cam_auto.sensor_width = 36.0
cam_auto.clip_end = 1000.0
ob_auto_camera = bpy.data.objects.new('AutoCamera', cam_auto)
scene.collection.objects.link(ob_auto_camera)
ob_auto_camera.location = (7.81123, -8.02611, 4.10513)
ob_auto_camera.rotation_euler = (1.09748, -7.21219e-08, 0.694738)
scene.camera = ob_auto_camera
light_auto_sun = bpy.data.lights.new('AutoSun', 'SUN')
light_auto_sun.energy = 3.0
light_auto_sun.angle = 0.0523599
ob_auto_sun = bpy.data.objects.new('AutoSun', light_auto_sun)
scene.collection.objects.link(ob_auto_sun)
ob_auto_sun.rotation_euler = (0.872665, 0.174533, 0.523599)
bpy.context.view_layer.update()
